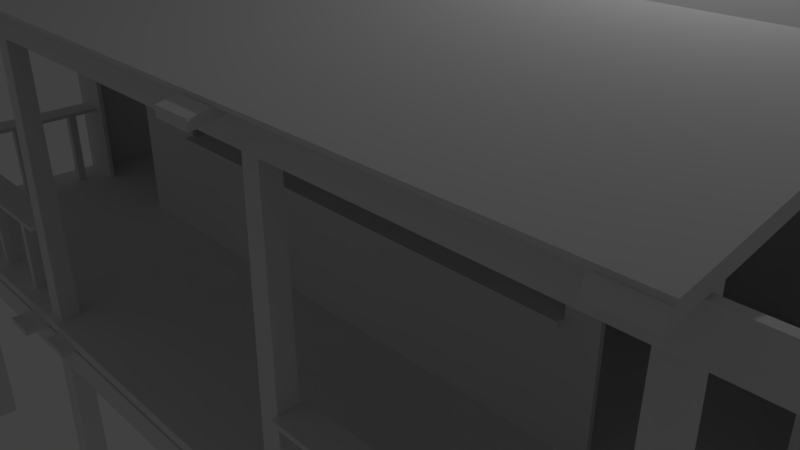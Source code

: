 # Source: JungleHut01.blend  (saved by Blender 2.79.0; exported with 4.5.12 LTS)
import bpy
from mathutils import Matrix  # noqa: F401  (used for matrix-valued properties, if any)

bpy.ops.wm.read_factory_settings(use_empty=True)
scene = bpy.context.scene
scene.name = 'Scene'

# ---- collections
col_collection_1 = bpy.data.collections.new('Collection 1'); scene.collection.children.link(col_collection_1)

# ---- materials (node trees are filled in below, after node groups)
mat_td_oldwood01 = bpy.data.materials.new('_td_OldWood01')
mat_td_oldwood01.alpha_threshold = 0.0
mat_td_oldwood01.use_transparent_shadow = False
mat_td_oldwood01.specular_color = (0.9, 0.9, 0.9)
mat_td_oldwood01.roughness = 0.5
mat_td_oldwood01.specular_intensity = 10.0
mat_4___default = bpy.data.materials.new('_4_-_Default')
mat_4___default.alpha_threshold = 0.0
mat_4___default.use_transparent_shadow = False
mat_4___default.specular_color = (0.9, 0.9, 0.9)
mat_4___default.roughness = 0.5
mat_4___default.specular_intensity = 10.0
mat_td_wallswood01 = bpy.data.materials.new('_td_WallsWood01')
mat_td_wallswood01.alpha_threshold = 0.0
mat_td_wallswood01.use_transparent_shadow = False
mat_td_wallswood01.specular_color = (0.9, 0.9, 0.9)
mat_td_wallswood01.roughness = 0.5
mat_td_wallswood01.specular_intensity = 10.0
mat_corrigate01 = bpy.data.materials.new('Corrigate01')
mat_corrigate01.alpha_threshold = 0.0
mat_corrigate01.use_transparent_shadow = False
mat_corrigate01.specular_color = (0.9, 0.9, 0.9)
mat_corrigate01.roughness = 0.5
mat_corrigate01.specular_intensity = 10.0

# ---- material node trees

# ---- world
world_world = bpy.data.worlds.new('World'); scene.world = world_world
world_world.color = (0.05088, 0.05088, 0.05088)
world_world.use_sun_shadow = False
world_world.sun_shadow_jitter_overblur = 0.0
world_world.cycles.sampling_method = 'MANUAL'

# ---- cameras
cam_camera = bpy.data.cameras.new('Camera')
cam_camera.clip_end = 100.0
cam_camera.lens = 35.0
cam_camera.sensor_width = 32.0
cam_camera.sensor_height = 18.0
cam_camera.ortho_scale = 7.314
cam_camera.dof.focus_distance = 0.0
cam_camera.dof.aperture_fstop = 128.0

# ---- lights
light_environmentambientlight = bpy.data.lights.new('EnvironmentAmbientLight', 'SUN')
light_environmentambientlight.color = (0.0, 0.0, 0.0)
light_environmentambientlight.transmission_factor = 0.0
light_environmentambientlight.angle = 0.1993
light_environmentambientlight.energy = 1.0
light_environmentambientlight.shadow_buffer_clip_start = 0.5
light_environmentambientlight.shadow_soft_size = 0.1
light_environmentambientlight.shadow_cascade_max_distance = 1000.0
light_lamp = bpy.data.lights.new('Lamp', 'POINT')
light_lamp.transmission_factor = 0.0
light_lamp.cutoff_distance = 30.0
light_lamp.energy = 100.0
light_lamp.shadow_buffer_clip_start = 1.001
light_lamp.shadow_soft_size = 0.1
light_lamp.shadow_maximum_resolution = 0.006
light_lamp.use_absolute_resolution = True

# ---- meshes
me_junglehutone256 = bpy.data.meshes.new('JungleHutOne256')
me_junglehutone256.from_pydata([(-2.582, -2.261, -2.998e-08), (2.447, -2.261, -2.998e-08), (-2.582, 2.087, 2.237e-08), (2.447, 2.087, 2.237e-08), (-1.575, -1.575, 119.7), (1.575, -1.575, 119.7), (-1.575, 1.575, 119.7), (1.575, 1.575, 119.7), (-67.16, -3.246, 56.07), (128.7, -3.246, 56.07), (-67.16, 101.6, 56.07), (128.7, 101.6, 56.07), (-67.16, -3.246, 58.04), (128.7, -3.246, 58.04), (-67.16, 101.6, 58.04), (128.7, 101.6, 58.04), (79.78, -8.326, 54.59), (79.78, -8.326, 56.16), (79.78, 109.2, 54.59), (79.78, 109.2, 56.16), (73.42, -8.326, 54.59), (73.42, -8.326, 56.16), (73.42, 109.2, 54.59), (73.42, 109.2, 56.16), (-2.402, -7.619, 54.97), (-2.402, -7.619, 56.16), (-2.402, 108.5, 54.97), (-2.402, 108.5, 56.16), (-8.762, -7.619, 54.97), (-8.762, -7.619, 56.16), (-8.762, 108.5, 54.97), (-8.762, 108.5, 56.16), (-51.86, -5.743, 54.59), (-51.86, -5.743, 56.16), (-51.86, 106.9, 54.59), (-51.86, 106.9, 56.16), (-58.22, -5.743, 54.59), (-58.22, -5.743, 56.16), (-58.22, 106.9, 54.59), (-58.22, 106.9, 56.16), (-62.84, -2.261, -2.998e-08), (-57.81, -2.261, -2.998e-08), (-62.84, 2.087, 2.237e-08), (-57.81, 2.087, 2.237e-08), (-61.84, -1.575, 119.7), (-58.69, -1.575, 119.7), (-61.84, 1.575, 119.7), (-58.69, 1.575, 119.7), (122.5, -5.743, 54.97), (122.5, -5.743, 56.16), (122.5, 106.4, 54.97), (122.5, 106.4, 56.16), (116.2, -5.743, 54.97), (116.2, -5.743, 56.16), (116.2, 106.4, 54.97), (116.2, 106.4, 56.16), (69.02, -2.261, -2.998e-08), (74.05, -2.261, -2.998e-08), (69.02, 2.087, 2.237e-08), (74.05, 2.087, 2.237e-08), (70.02, -1.575, 119.7), (73.17, -1.575, 119.7), (70.02, 1.575, 119.7), (73.17, 1.575, 119.7), (122.5, -2.261, -2.998e-08), (127.5, -2.261, -2.998e-08), (122.5, 2.087, 2.237e-08), (127.5, 2.087, 2.237e-08), (123.5, -1.575, 119.7), (126.6, -1.575, 119.7), (123.5, 1.575, 119.7), (126.6, 1.575, 119.7), (-66.2, 37.84, 57.73), (-65.22, 37.84, 57.73), (-66.2, 101.0, 57.73), (-65.22, 101.0, 57.73), (-66.2, 37.84, 116.0), (-65.22, 37.84, 116.0), (-66.2, 101.0, 116.0), (-65.22, 101.0, 116.0), (70.71, 60.92, 57.73), (71.69, 60.92, 57.73), (70.71, 100.1, 57.73), (71.69, 100.1, 57.73), (70.71, 60.92, 123.9), (71.69, 60.92, 123.9), (70.71, 100.1, 123.9), (71.69, 100.1, 123.9), (126.3, 37.83, 57.97), (127.2, 37.83, 57.97), (126.3, 101.0, 57.97), (127.2, 101.0, 57.97), (126.3, 37.83, 116.0), (127.2, 37.83, 116.0), (126.3, 101.0, 116.0), (127.2, 101.0, 116.0), (-2.582, 101.0, 3.785e-06), (2.447, 101.0, 3.785e-06), (-2.582, 105.3, 3.837e-06), (2.447, 105.3, 3.837e-06), (-1.575, 101.7, 127.3), (1.575, 101.7, 127.3), (-1.575, 104.8, 125.7), (1.575, 104.8, 125.7), (-0.04185, 70.28, 125.9), (-0.04185, 68.46, 125.9), (-0.04185, 70.28, 140.0), (-0.04185, 68.46, 140.1), (-1.026, 70.28, 125.9), (-1.026, 68.46, 125.9), (-1.026, 70.28, 140.0), (-1.026, 68.46, 140.1), (1.048, 102.5, 123.8), (1.048, 36.67, 123.8), (1.048, 102.5, 125.8), (1.048, 36.67, 125.9), (0.06399, 102.5, 123.8), (0.06399, 36.67, 123.8), (0.06399, 102.5, 125.8), (0.06399, 36.67, 125.9), (-0.04185, 69.38, 140.1), (-0.04185, 36.57, 123.7), (-0.04185, 69.38, 144.1), (-0.04185, 36.57, 127.6), (-1.026, 69.38, 140.1), (-1.026, 36.57, 123.7), (-1.026, 69.38, 144.1), (-1.026, 36.57, 127.6), (-0.04185, 69.38, 140.1), (-0.04185, 102.5, 123.7), (-0.04185, 69.38, 144.1), (-0.04185, 102.5, 127.6), (-1.026, 69.38, 140.1), (-1.026, 102.5, 123.7), (-1.026, 69.38, 144.1), (-1.026, 102.5, 127.6), (70.52, 70.28, 125.9), (70.52, 68.46, 125.9), (70.52, 70.28, 140.0), (70.52, 68.46, 140.1), (69.54, 70.28, 125.9), (69.54, 68.46, 125.9), (69.54, 70.28, 140.0), (69.54, 68.46, 140.1), (71.61, 102.5, 123.8), (71.61, 36.67, 123.8), (71.61, 102.5, 125.8), (71.61, 36.67, 125.9), (70.63, 102.5, 123.8), (70.63, 36.67, 123.8), (70.63, 102.5, 125.8), (70.63, 36.67, 125.9), (70.52, 69.38, 140.1), (70.52, 36.57, 123.7), (70.52, 69.38, 144.1), (70.52, 36.57, 127.6), (69.54, 69.38, 140.1), (69.54, 36.57, 123.7), (69.54, 69.38, 144.1), (69.54, 36.57, 127.6), (70.52, 69.38, 140.1), (70.52, 102.5, 123.7), (70.52, 69.38, 144.1), (70.52, 102.5, 127.6), (69.54, 69.38, 140.1), (69.54, 102.5, 123.7), (69.54, 69.38, 144.1), (69.54, 102.5, 127.6), (126.3, 70.28, 125.9), (126.3, 68.46, 125.9), (126.3, 70.28, 140.0), (126.3, 68.46, 140.1), (125.4, 70.28, 125.9), (125.4, 68.46, 125.9), (125.4, 70.28, 140.0), (125.4, 68.46, 140.1), (127.4, 102.5, 123.8), (127.4, 36.67, 123.8), (127.4, 102.5, 125.8), (127.4, 36.67, 125.9), (126.4, 102.5, 123.8), (126.4, 36.67, 123.8), (126.4, 102.5, 125.8), (126.4, 36.67, 125.9), (126.3, 69.38, 140.1), (126.3, 36.57, 123.7), (126.3, 69.38, 144.1), (126.3, 36.57, 127.6), (125.4, 69.38, 140.1), (125.4, 36.57, 123.7), (125.4, 69.38, 144.1), (125.4, 36.57, 127.6), (126.3, 69.38, 140.1), (126.3, 102.5, 123.7), (126.3, 69.38, 144.1), (126.3, 102.5, 127.6), (125.4, 69.38, 140.1), (125.4, 102.5, 123.7), (125.4, 69.38, 144.1), (125.4, 102.5, 127.6), (-65.23, 70.28, 125.9), (-65.23, 68.46, 125.9), (-65.23, 70.28, 140.0), (-65.23, 68.46, 140.1), (-66.21, 70.28, 125.9), (-66.21, 68.46, 125.9), (-66.21, 70.28, 140.0), (-66.21, 68.46, 140.1), (-64.14, 102.5, 123.8), (-64.14, 36.67, 123.8), (-64.14, 102.5, 125.8), (-64.14, 36.67, 125.9), (-65.12, 102.5, 123.8), (-65.12, 36.67, 123.8), (-65.12, 102.5, 125.8), (-65.12, 36.67, 125.9), (-65.23, 69.38, 140.1), (-65.23, 36.57, 123.7), (-65.23, 69.38, 144.1), (-65.23, 36.57, 127.6), (-66.21, 69.38, 140.1), (-66.21, 36.57, 123.7), (-66.21, 69.38, 144.1), (-66.21, 36.57, 127.6), (-65.23, 69.38, 140.1), (-65.23, 102.5, 123.7), (-65.23, 69.38, 144.1), (-65.23, 102.5, 127.6), (-66.21, 69.38, 140.1), (-66.21, 102.5, 123.7), (-66.21, 69.38, 144.1), (-66.21, 102.5, 127.6), (130.6, 69.87, 139.6), (130.6, 68.69, 139.6), (130.6, 69.87, 144.9), (130.6, 68.69, 144.9), (-71.65, 69.87, 139.6), (-71.65, 68.69, 139.6), (-71.65, 69.87, 144.9), (-71.65, 68.69, 144.9), (29.45, 69.87, 141.1), (29.45, 68.69, 141.1), (29.45, 68.69, 146.4), (29.45, 69.87, 146.4), (69.02, 101.0, 3.785e-06), (74.05, 101.0, 3.785e-06), (69.02, 105.3, 3.837e-06), (74.05, 105.3, 3.837e-06), (70.02, 101.7, 127.4), (73.17, 101.7, 127.4), (70.02, 104.8, 125.5), (73.17, 104.8, 125.5), (122.5, 101.0, 3.785e-06), (127.5, 101.0, 3.785e-06), (122.5, 105.3, 3.837e-06), (127.5, 105.3, 3.837e-06), (123.5, 101.7, 127.0), (126.6, 101.7, 127.0), (123.5, 104.8, 125.5), (126.6, 104.8, 125.5), (-62.84, 101.0, 3.785e-06), (-57.81, 101.0, 3.785e-06), (-62.84, 105.3, 3.837e-06), (-57.81, 105.3, 3.837e-06), (-61.84, 101.7, 127.4), (-58.69, 101.7, 127.4), (-61.84, 104.8, 125.6), (-58.69, 104.8, 125.6), (-58.36, -8.516, 118.3), (-58.36, -8.516, 119.9), (-58.36, 36.72, 126.0), (-58.36, 36.72, 127.6), (-64.72, -8.516, 118.3), (-64.72, -8.516, 119.9), (-64.72, 36.72, 126.0), (-64.72, 36.72, 127.6), (3.203, -10.28, 118.2), (3.203, -10.28, 119.7), (3.203, 36.72, 126.0), (3.203, 36.72, 127.6), (-3.157, -10.28, 118.2), (-3.157, -10.28, 119.7), (-3.157, 36.72, 126.0), (-3.157, 36.72, 127.6), (74.24, -10.46, 118.0), (74.24, -10.46, 119.5), (74.24, 36.72, 126.0), (74.24, 36.72, 127.6), (67.88, -10.46, 118.0), (67.88, -10.46, 119.5), (67.88, 36.72, 126.0), (67.88, 36.72, 127.6), (127.7, -8.34, 118.3), (127.7, -8.34, 119.9), (127.7, 36.72, 126.0), (127.7, 36.72, 127.6), (121.3, -8.34, 118.3), (121.3, -8.34, 119.9), (121.3, 36.72, 126.0), (121.3, 36.72, 127.6), (137.6, -1.923, 49.7), (137.6, -3.109, 49.7), (137.6, -1.923, 54.98), (137.6, -3.109, 54.98), (-71.65, -1.923, 49.7), (-71.65, -3.109, 49.7), (-71.65, -1.923, 54.98), (-71.65, -3.109, 54.98), (29.45, -1.923, 49.74), (29.45, -3.109, 49.74), (29.45, -3.109, 55.02), (29.45, -1.923, 55.02), (136.5, 39.33, 49.7), (136.5, 38.15, 49.7), (136.5, 39.33, 54.98), (136.5, 38.15, 54.98), (-71.65, 39.33, 49.7), (-71.65, 38.15, 49.7), (-71.65, 39.33, 54.98), (-71.65, 38.15, 54.98), (29.45, 39.33, 49.74), (29.45, 38.15, 49.74), (29.45, 38.15, 55.02), (29.45, 39.33, 55.02), (136.2, 106.4, 49.7), (136.2, 105.2, 49.7), (136.2, 106.4, 54.98), (136.2, 105.2, 54.98), (-71.65, 106.4, 49.7), (-71.65, 105.2, 49.7), (-71.65, 106.4, 54.98), (-71.65, 105.2, 54.98), (29.45, 106.4, 49.74), (29.45, 105.2, 49.74), (29.45, 105.2, 55.02), (29.45, 106.4, 55.02), (-63.29, -6.735, 54.59), (-63.29, -6.735, 56.16), (-63.29, 110.7, 54.59), (-63.29, 110.7, 56.16), (-69.65, -6.735, 54.59), (-69.65, -6.735, 56.16), (-69.65, 110.7, 54.59), (-69.65, 110.7, 56.16), (9.275, -5.743, 54.97), (9.275, -5.743, 56.16), (9.275, 107.8, 54.97), (9.275, 107.8, 56.16), (2.916, -5.743, 54.97), (2.916, -5.743, 56.16), (2.916, 107.8, 54.97), (2.916, 107.8, 56.16), (67.01, -5.743, 54.97), (67.01, -5.743, 56.16), (67.01, 107.8, 54.97), (67.01, 107.8, 56.16), (60.65, -5.743, 54.97), (60.65, -5.743, 56.16), (60.65, 107.8, 54.97), (60.65, 107.8, 56.16), (134.8, -7.442, 54.97), (134.8, -7.442, 56.16), (134.8, 107.4, 54.97), (134.8, 107.4, 56.16), (128.4, -7.442, 54.97), (128.4, -7.442, 56.16), (128.4, 107.4, 54.97), (128.4, 107.4, 56.16), (136.5, 71.02, 49.7), (136.5, 69.83, 49.7), (136.5, 71.02, 54.98), (136.5, 69.83, 54.98), (-71.65, 71.02, 49.7), (-71.65, 69.83, 49.7), (-71.65, 71.02, 54.98), (-71.65, 69.83, 54.98), (29.45, 71.02, 49.74), (29.45, 69.83, 49.74), (29.45, 69.83, 55.02), (29.45, 71.02, 55.02), (137.6, 3.092, 49.77), (137.6, 1.906, 49.77), (137.6, 3.092, 55.05), (137.6, 1.906, 55.05), (-71.65, 3.092, 49.77), (-71.65, 1.906, 49.77), (-71.65, 3.092, 55.05), (-71.65, 1.906, 55.05), (29.45, 3.092, 49.81), (29.45, 1.906, 49.81), (29.45, 1.906, 55.08), (29.45, 3.092, 55.08), (136.2, 101.3, 49.91), (136.2, 100.2, 49.91), (136.2, 101.3, 55.19), (136.2, 100.2, 55.19), (-73.01, 101.3, 49.91), (-73.01, 100.2, 49.91), (-73.01, 101.3, 55.19), (-73.01, 100.2, 55.19), (29.45, 101.3, 49.95), (29.45, 100.2, 49.95), (29.45, 100.2, 55.22), (29.45, 101.3, 55.22), (89.16, 35.76, 80.61), (89.16, 35.76, 81.8), (89.16, 41.04, 80.61), (89.16, 41.04, 81.8), (-11.26, 35.76, 80.61), (-11.26, 35.76, 81.8), (-11.26, 41.04, 80.61), (-11.26, 41.04, 81.8), (44.78, 35.79, 80.61), (44.78, 35.79, 81.8), (44.78, 41.07, 81.8), (44.78, 41.07, 80.61), (137.6, -1.923, 113.5), (137.6, -3.109, 113.5), (137.6, -1.923, 118.8), (137.6, -3.109, 118.8), (-71.65, -1.923, 113.5), (-71.65, -3.109, 113.5), (-71.65, -1.923, 118.8), (-71.65, -3.109, 118.8), (29.45, -1.923, 113.6), (29.45, -3.109, 113.6), (29.45, -3.109, 118.9), (29.45, -1.923, 118.9), (-1.952, 2.953, 75.95), (-1.952, -2.878, 75.95), (-1.952, 2.953, 76.77), (-1.952, -2.878, 76.77), (-58.22, 2.953, 75.95), (-58.22, -2.878, 75.95), (-58.22, 2.953, 76.77), (-58.22, -2.878, 76.77), (123.0, 2.953, 75.95), (123.0, -2.878, 75.95), (123.0, 2.953, 76.77), (123.0, -2.878, 76.77), (73.57, 2.953, 75.95), (73.57, -2.878, 75.95), (73.57, 2.953, 76.77), (73.57, -2.878, 76.77), (-63.46, 37.8, 75.95), (-57.63, 37.8, 75.95), (-63.46, 37.8, 76.77), (-57.63, 37.8, 76.77), (-63.46, 1.696, 75.95), (-57.63, 1.696, 75.95), (-63.46, 1.696, 76.77), (-57.63, 1.696, 76.77), (123.1, 37.8, 75.95), (128.9, 37.8, 75.95), (123.1, 37.8, 76.77), (128.9, 37.8, 76.77), (123.1, 1.696, 75.95), (128.9, 1.696, 75.95), (123.1, 1.696, 76.77), (128.9, 1.696, 76.77), (-61.49, 30.81, 57.94), (-59.72, 30.81, 57.94), (-61.49, 32.59, 57.94), (-59.72, 32.59, 57.94), (-61.49, 30.81, 75.92), (-59.72, 30.81, 75.92), (-61.49, 32.59, 75.92), (-59.72, 32.59, 75.92), (-61.49, 17.21, 57.89), (-59.72, 17.21, 57.98), (-61.49, 18.98, 57.89), (-59.72, 18.98, 57.98), (-62.4, 17.21, 75.85), (-60.63, 17.21, 75.94), (-62.4, 18.98, 75.85), (-60.63, 18.98, 75.94), (-61.49, 4.689, 57.94), (-59.72, 4.689, 57.94), (-61.49, 6.461, 57.94), (-59.72, 6.461, 57.94), (-61.49, 4.689, 75.92), (-59.72, 4.689, 75.92), (-61.49, 6.461, 75.92), (-59.72, 6.461, 75.92), (124.9, 17.21, 57.95), (126.7, 17.21, 57.88), (124.9, 18.98, 57.99), (126.7, 18.98, 57.93), (125.6, 16.74, 75.91), (127.3, 16.74, 75.84), (125.6, 18.51, 75.95), (127.3, 18.51, 75.89), (124.9, 6.307, 57.89), (126.7, 6.307, 57.89), (124.9, 8.076, 57.99), (126.7, 8.076, 57.99), (124.9, 5.315, 75.84), (126.7, 5.315, 75.84), (124.9, 7.084, 75.94), (126.7, 7.084, 75.94), (124.9, 30.82, 57.99), (126.7, 30.82, 57.99), (124.9, 32.58, 57.88), (126.7, 32.58, 57.88), (124.9, 31.92, 75.94), (126.7, 31.92, 75.94), (124.9, 33.69, 75.83), (126.7, 33.69, 75.83), (-51.48, -0.497, 57.97), (-49.72, -0.4926, 57.84), (-51.48, 1.274, 58.03), (-49.72, 1.278, 57.91), (-50.25, -1.138, 75.89), (-48.48, -1.133, 75.77), (-50.25, 0.6328, 75.95), (-48.48, 0.6372, 75.83), (-41.37, -0.4954, 57.94), (-39.59, -0.4954, 57.94), (-41.37, 1.276, 57.94), (-39.59, 1.276, 57.94), (-41.37, -0.4954, 75.92), (-39.59, -0.4954, 75.92), (-41.37, 1.276, 75.92), (-39.59, 1.276, 75.92), (-28.76, -0.4954, 57.85), (-26.99, -0.4954, 58.02), (-28.76, 1.276, 57.85), (-26.99, 1.276, 58.02), (-30.49, -0.4954, 75.75), (-28.72, -0.4954, 75.92), (-30.49, 1.276, 75.75), (-28.72, 1.276, 75.92), (-14.6, -0.4954, 57.94), (-12.83, -0.4954, 57.94), (-14.6, 1.276, 57.94), (-12.83, 1.276, 57.94), (-14.6, -0.4954, 75.92), (-12.83, -0.4954, 75.92), (-14.6, 1.276, 75.92), (-12.83, 1.276, 75.92), (102.6, -0.4954, 57.94), (104.4, -0.4954, 57.94), (102.6, 1.276, 57.94), (104.4, 1.276, 57.94), (102.6, -0.4954, 75.92), (104.4, -0.4954, 75.92), (102.6, 1.276, 75.92), (104.4, 1.276, 75.92), (90.01, -0.4954, 58.01), (91.78, -0.4954, 57.87), (90.01, 1.276, 58.01), (91.78, 1.276, 57.87), (91.42, -0.4954, 75.93), (93.19, -0.4954, 75.79), (91.42, 1.276, 75.93), (93.19, 1.276, 75.79), (80.31, -0.4948, 57.91), (82.08, -0.4948, 57.91), (80.31, 1.276, 57.97), (82.08, 1.276, 57.97), (80.31, -1.122, 75.87), (82.08, -1.122, 75.87), (80.31, 0.6483, 75.94), (82.08, 0.6483, 75.94), (116.8, -0.4954, 57.94), (118.5, -0.4954, 57.94), (116.8, 1.276, 57.94), (118.5, 1.276, 57.94), (116.8, -0.4954, 75.92), (118.5, -0.4954, 75.92), (116.8, 1.276, 75.92), (118.5, 1.276, 75.92), (127.8, 105.8, 125.3), (127.8, 69.37, 144.2), (127.8, 36.28, 127.5), (127.8, -7.271, 120.1), (127.8, -7.271, 120.7), (127.8, 36.19, 128.0), (127.8, 69.28, 144.9), (127.8, 106.1, 125.9), (-67.73, 105.8, 125.3), (-67.73, 69.37, 144.2), (-67.73, 36.28, 127.5), (-67.73, -7.271, 120.1), (-67.73, -7.271, 120.7), (-67.73, 36.19, 128.0), (-67.73, 69.28, 144.9), (-67.73, 106.1, 125.9), (88.95, 38.58, 81.2), (-10.72, 38.58, 81.2), (-10.72, 38.58, 115.1), (88.95, 38.58, 115.1), (88.95, 37.58, 81.2), (-10.72, 37.58, 81.2), (-10.72, 37.58, 115.1), (88.95, 37.58, 115.1), (-66.27, 38.58, 124.5), (-66.2, 38.58, 57.72), (-55.84, 38.58, 57.72), (-55.79, 38.58, 115.3), (-30.78, 38.58, 115.3), (-30.79, 38.58, 57.72), (95.16, 38.58, 57.72), (95.12, 38.58, 115.3), (122.3, 38.58, 115.3), (122.3, 38.58, 57.72), (127.3, 38.58, 57.72), (127.3, 38.58, 124.5), (-66.27, 37.58, 124.5), (-66.2, 37.58, 57.72), (-55.84, 37.58, 57.72), (-55.79, 37.58, 115.3), (-30.78, 37.58, 115.3), (-30.79, 37.58, 57.72), (95.16, 37.58, 57.72), (95.12, 37.58, 115.3), (122.3, 37.58, 115.3), (122.3, 37.58, 57.72), (127.3, 37.58, 57.72), (127.3, 37.58, 124.5), (-3.615, 101.0, 81.85), (-44.91, 101.0, 81.85), (-44.91, 101.0, 112.0), (-3.615, 101.0, 112.0), (-3.615, 99.97, 81.85), (-44.91, 99.97, 81.85), (-44.91, 99.97, 112.0), (-3.615, 99.97, 112.0), (127.3, 101.0, 57.72), (127.3, 101.0, 124.5), (-66.23, 101.0, 124.5), (-66.23, 101.0, 57.72), (127.3, 99.97, 57.72), (127.3, 99.97, 124.5), (-66.23, 99.97, 124.5), (-66.23, 99.97, 57.72)], [], [(0, 2, 3), (3, 1, 0), (4, 5, 7), (7, 6, 4), (0, 1, 5), (5, 4, 0), (1, 3, 7), (7, 5, 1), (3, 2, 6), (6, 7, 3), (2, 0, 4), (4, 6, 2), (8, 10, 11), (11, 9, 8), (12, 13, 15), (15, 14, 12), (8, 9, 13), (13, 12, 8), (9, 11, 15), (15, 13, 9), (11, 10, 14), (14, 15, 11), (10, 8, 12), (12, 14, 10), (16, 18, 19), (19, 17, 16), (20, 21, 23), (23, 22, 20), (16, 17, 21), (21, 20, 16), (17, 19, 23), (23, 21, 17), (19, 18, 22), (22, 23, 19), (18, 16, 20), (20, 22, 18), (24, 26, 27), (27, 25, 24), (28, 29, 31), (31, 30, 28), (24, 25, 29), (29, 28, 24), (25, 27, 31), (31, 29, 25), (27, 26, 30), (30, 31, 27), (26, 24, 28), (28, 30, 26), (32, 34, 35), (35, 33, 32), (36, 37, 39), (39, 38, 36), (32, 33, 37), (37, 36, 32), (33, 35, 39), (39, 37, 33), (35, 34, 38), (38, 39, 35), (34, 32, 36), (36, 38, 34), (40, 42, 43), (43, 41, 40), (44, 45, 47), (47, 46, 44), (40, 41, 45), (45, 44, 40), (41, 43, 47), (47, 45, 41), (43, 42, 46), (46, 47, 43), (42, 40, 44), (44, 46, 42), (48, 50, 51), (51, 49, 48), (52, 53, 55), (55, 54, 52), (48, 49, 53), (53, 52, 48), (49, 51, 55), (55, 53, 49), (51, 50, 54), (54, 55, 51), (50, 48, 52), (52, 54, 50), (56, 58, 59), (59, 57, 56), (60, 61, 63), (63, 62, 60), (56, 57, 61), (61, 60, 56), (57, 59, 63), (63, 61, 57), (59, 58, 62), (62, 63, 59), (58, 56, 60), (60, 62, 58), (64, 66, 67), (67, 65, 64), (68, 69, 71), (71, 70, 68), (64, 65, 69), (69, 68, 64), (65, 67, 71), (71, 69, 65), (67, 66, 70), (70, 71, 67), (66, 64, 68), (68, 70, 66), (72, 74, 75), (75, 73, 72), (76, 77, 79), (79, 78, 76), (72, 73, 77), (77, 76, 72), (73, 75, 79), (79, 77, 73), (75, 74, 78), (78, 79, 75), (74, 72, 76), (76, 78, 74), (80, 82, 83), (83, 81, 80), (84, 85, 87), (87, 86, 84), (80, 81, 85), (85, 84, 80), (81, 83, 87), (87, 85, 81), (83, 82, 86), (86, 87, 83), (82, 80, 84), (84, 86, 82), (88, 90, 91), (91, 89, 88), (92, 93, 95), (95, 94, 92), (88, 89, 93), (93, 92, 88), (89, 91, 95), (95, 93, 89), (91, 90, 94), (94, 95, 91), (90, 88, 92), (92, 94, 90), (96, 98, 99), (99, 97, 96), (100, 101, 103), (103, 102, 100), (96, 97, 101), (101, 100, 96), (97, 99, 103), (103, 101, 97), (99, 98, 102), (102, 103, 99), (98, 96, 100), (100, 102, 98), (104, 106, 107), (107, 105, 104), (112, 114, 115), (115, 113, 112), (120, 122, 123), (123, 121, 120), (128, 129, 131), (131, 130, 128), (108, 109, 111), (111, 110, 108), (116, 117, 119), (119, 118, 116), (124, 125, 127), (127, 126, 124), (132, 134, 135), (135, 133, 132), (104, 105, 109), (109, 108, 104), (112, 113, 117), (117, 116, 112), (120, 121, 125), (125, 124, 120), (128, 132, 133), (133, 129, 128), (105, 107, 111), (111, 109, 105), (113, 115, 119), (119, 117, 113), (121, 123, 127), (127, 125, 121), (129, 133, 135), (135, 131, 129), (107, 106, 110), (110, 111, 107), (115, 114, 118), (118, 119, 115), (123, 122, 126), (126, 127, 123), (131, 135, 134), (134, 130, 131), (106, 104, 108), (108, 110, 106), (114, 112, 116), (116, 118, 114), (122, 120, 124), (124, 126, 122), (130, 134, 132), (132, 128, 130), (136, 138, 139), (139, 137, 136), (144, 146, 147), (147, 145, 144), (152, 154, 155), (155, 153, 152), (160, 161, 163), (163, 162, 160), (140, 141, 143), (143, 142, 140), (148, 149, 151), (151, 150, 148), (156, 157, 159), (159, 158, 156), (164, 166, 167), (167, 165, 164), (136, 137, 141), (141, 140, 136), (144, 145, 149), (149, 148, 144), (152, 153, 157), (157, 156, 152), (160, 164, 165), (165, 161, 160), (137, 139, 143), (143, 141, 137), (145, 147, 151), (151, 149, 145), (153, 155, 159), (159, 157, 153), (161, 165, 167), (167, 163, 161), (139, 138, 142), (142, 143, 139), (147, 146, 150), (150, 151, 147), (155, 154, 158), (158, 159, 155), (163, 167, 166), (166, 162, 163), (138, 136, 140), (140, 142, 138), (146, 144, 148), (148, 150, 146), (154, 152, 156), (156, 158, 154), (162, 166, 164), (164, 160, 162), (168, 170, 171), (171, 169, 168), (176, 178, 179), (179, 177, 176), (184, 186, 187), (187, 185, 184), (192, 193, 195), (195, 194, 192), (172, 173, 175), (175, 174, 172), (180, 181, 183), (183, 182, 180), (188, 189, 191), (191, 190, 188), (196, 198, 199), (199, 197, 196), (168, 169, 173), (173, 172, 168), (176, 177, 181), (181, 180, 176), (184, 185, 189), (189, 188, 184), (192, 196, 197), (197, 193, 192), (169, 171, 175), (175, 173, 169), (177, 179, 183), (183, 181, 177), (185, 187, 191), (191, 189, 185), (193, 197, 199), (199, 195, 193), (171, 170, 174), (174, 175, 171), (179, 178, 182), (182, 183, 179), (187, 186, 190), (190, 191, 187), (195, 199, 198), (198, 194, 195), (170, 168, 172), (172, 174, 170), (178, 176, 180), (180, 182, 178), (186, 184, 188), (188, 190, 186), (194, 198, 196), (196, 192, 194), (200, 202, 203), (203, 201, 200), (208, 210, 211), (211, 209, 208), (216, 218, 219), (219, 217, 216), (224, 225, 227), (227, 226, 224), (204, 205, 207), (207, 206, 204), (212, 213, 215), (215, 214, 212), (220, 221, 223), (223, 222, 220), (228, 230, 231), (231, 229, 228), (200, 201, 205), (205, 204, 200), (208, 209, 213), (213, 212, 208), (216, 217, 221), (221, 220, 216), (224, 228, 229), (229, 225, 224), (201, 203, 207), (207, 205, 201), (209, 211, 215), (215, 213, 209), (217, 219, 223), (223, 221, 217), (225, 229, 231), (231, 227, 225), (203, 202, 206), (206, 207, 203), (211, 210, 214), (214, 215, 211), (219, 218, 222), (222, 223, 219), (227, 231, 230), (230, 226, 227), (202, 200, 204), (204, 206, 202), (210, 208, 212), (212, 214, 210), (218, 216, 220), (220, 222, 218), (226, 230, 228), (228, 224, 226), (232, 234, 235), (235, 233, 232), (236, 237, 239), (239, 238, 236), (232, 233, 241), (241, 240, 232), (240, 241, 237), (237, 236, 240), (233, 235, 242), (242, 241, 233), (241, 242, 239), (239, 237, 241), (235, 234, 243), (243, 242, 235), (242, 243, 238), (238, 239, 242), (234, 232, 240), (240, 243, 234), (243, 240, 236), (236, 238, 243), (244, 246, 247), (247, 245, 244), (248, 249, 251), (251, 250, 248), (244, 245, 249), (249, 248, 244), (245, 247, 251), (251, 249, 245), (247, 246, 250), (250, 251, 247), (246, 244, 248), (248, 250, 246), (252, 254, 255), (255, 253, 252), (256, 257, 259), (259, 258, 256), (252, 253, 257), (257, 256, 252), (253, 255, 259), (259, 257, 253), (255, 254, 258), (258, 259, 255), (254, 252, 256), (256, 258, 254), (260, 262, 263), (263, 261, 260), (264, 265, 267), (267, 266, 264), (260, 261, 265), (265, 264, 260), (261, 263, 267), (267, 265, 261), (263, 262, 266), (266, 267, 263), (262, 260, 264), (264, 266, 262), (268, 270, 271), (271, 269, 268), (272, 273, 275), (275, 274, 272), (268, 269, 273), (273, 272, 268), (269, 271, 275), (275, 273, 269), (271, 270, 274), (274, 275, 271), (270, 268, 272), (272, 274, 270), (276, 278, 279), (279, 277, 276), (280, 281, 283), (283, 282, 280), (276, 277, 281), (281, 280, 276), (277, 279, 283), (283, 281, 277), (279, 278, 282), (282, 283, 279), (278, 276, 280), (280, 282, 278), (284, 286, 287), (287, 285, 284), (288, 289, 291), (291, 290, 288), (284, 285, 289), (289, 288, 284), (285, 287, 291), (291, 289, 285), (287, 286, 290), (290, 291, 287), (286, 284, 288), (288, 290, 286), (292, 294, 295), (295, 293, 292), (296, 297, 299), (299, 298, 296), (292, 293, 297), (297, 296, 292), (293, 295, 299), (299, 297, 293), (295, 294, 298), (298, 299, 295), (294, 292, 296), (296, 298, 294), (300, 302, 303), (303, 301, 300), (304, 305, 307), (307, 306, 304), (300, 301, 309), (309, 308, 300), (308, 309, 305), (305, 304, 308), (301, 303, 310), (310, 309, 301), (309, 310, 307), (307, 305, 309), (303, 302, 311), (311, 310, 303), (310, 311, 306), (306, 307, 310), (302, 300, 308), (308, 311, 302), (311, 308, 304), (304, 306, 311), (312, 314, 315), (315, 313, 312), (316, 317, 319), (319, 318, 316), (312, 313, 321), (321, 320, 312), (320, 321, 317), (317, 316, 320), (313, 315, 322), (322, 321, 313), (321, 322, 319), (319, 317, 321), (315, 314, 323), (323, 322, 315), (322, 323, 318), (318, 319, 322), (314, 312, 320), (320, 323, 314), (323, 320, 316), (316, 318, 323), (324, 326, 327), (327, 325, 324), (328, 329, 331), (331, 330, 328), (324, 325, 333), (333, 332, 324), (332, 333, 329), (329, 328, 332), (325, 327, 334), (334, 333, 325), (333, 334, 331), (331, 329, 333), (327, 326, 335), (335, 334, 327), (334, 335, 330), (330, 331, 334), (326, 324, 332), (332, 335, 326), (335, 332, 328), (328, 330, 335), (336, 338, 339), (339, 337, 336), (340, 341, 343), (343, 342, 340), (336, 337, 341), (341, 340, 336), (337, 339, 343), (343, 341, 337), (339, 338, 342), (342, 343, 339), (338, 336, 340), (340, 342, 338), (344, 346, 347), (347, 345, 344), (348, 349, 351), (351, 350, 348), (344, 345, 349), (349, 348, 344), (345, 347, 351), (351, 349, 345), (347, 346, 350), (350, 351, 347), (346, 344, 348), (348, 350, 346), (352, 354, 355), (355, 353, 352), (356, 357, 359), (359, 358, 356), (352, 353, 357), (357, 356, 352), (353, 355, 359), (359, 357, 353), (355, 354, 358), (358, 359, 355), (354, 352, 356), (356, 358, 354), (360, 362, 363), (363, 361, 360), (364, 365, 367), (367, 366, 364), (360, 361, 365), (365, 364, 360), (361, 363, 367), (367, 365, 361), (363, 362, 366), (366, 367, 363), (362, 360, 364), (364, 366, 362), (368, 370, 371), (371, 369, 368), (372, 373, 375), (375, 374, 372), (368, 369, 377), (377, 376, 368), (376, 377, 373), (373, 372, 376), (369, 371, 378), (378, 377, 369), (377, 378, 375), (375, 373, 377), (371, 370, 379), (379, 378, 371), (378, 379, 374), (374, 375, 378), (370, 368, 376), (376, 379, 370), (379, 376, 372), (372, 374, 379), (380, 382, 383), (383, 381, 380), (384, 385, 387), (387, 386, 384), (380, 381, 389), (389, 388, 380), (388, 389, 385), (385, 384, 388), (381, 383, 390), (390, 389, 381), (389, 390, 387), (387, 385, 389), (383, 382, 391), (391, 390, 383), (390, 391, 386), (386, 387, 390), (382, 380, 388), (388, 391, 382), (391, 388, 384), (384, 386, 391), (392, 394, 395), (395, 393, 392), (396, 397, 399), (399, 398, 396), (392, 393, 401), (401, 400, 392), (400, 401, 397), (397, 396, 400), (393, 395, 402), (402, 401, 393), (401, 402, 399), (399, 397, 401), (395, 394, 403), (403, 402, 395), (402, 403, 398), (398, 399, 402), (394, 392, 400), (400, 403, 394), (403, 400, 396), (396, 398, 403), (404, 406, 407), (407, 405, 404), (408, 409, 411), (411, 410, 408), (404, 405, 413), (413, 412, 404), (412, 413, 409), (409, 408, 412), (405, 407, 414), (414, 413, 405), (413, 414, 411), (411, 409, 413), (407, 406, 415), (415, 414, 407), (414, 415, 410), (410, 411, 414), (406, 404, 412), (412, 415, 406), (415, 412, 408), (408, 410, 415), (416, 418, 419), (419, 417, 416), (420, 421, 423), (423, 422, 420), (416, 417, 425), (425, 424, 416), (424, 425, 421), (421, 420, 424), (417, 419, 426), (426, 425, 417), (425, 426, 423), (423, 421, 425), (419, 418, 427), (427, 426, 419), (426, 427, 422), (422, 423, 426), (418, 416, 424), (424, 427, 418), (427, 424, 420), (420, 422, 427), (428, 430, 431), (431, 429, 428), (432, 433, 435), (435, 434, 432), (428, 429, 433), (433, 432, 428), (429, 431, 435), (435, 433, 429), (431, 430, 434), (434, 435, 431), (430, 428, 432), (432, 434, 430), (436, 438, 439), (439, 437, 436), (440, 441, 443), (443, 442, 440), (436, 437, 441), (441, 440, 436), (437, 439, 443), (443, 441, 437), (439, 438, 442), (442, 443, 439), (438, 436, 440), (440, 442, 438), (444, 446, 447), (447, 445, 444), (448, 449, 451), (451, 450, 448), (444, 445, 449), (449, 448, 444), (445, 447, 451), (451, 449, 445), (447, 446, 450), (450, 451, 447), (446, 444, 448), (448, 450, 446), (452, 454, 455), (455, 453, 452), (456, 457, 459), (459, 458, 456), (452, 453, 457), (457, 456, 452), (453, 455, 459), (459, 457, 453), (455, 454, 458), (458, 459, 455), (454, 452, 456), (456, 458, 454), (460, 462, 463), (463, 461, 460), (464, 465, 467), (467, 466, 464), (460, 461, 465), (465, 464, 460), (461, 463, 467), (467, 465, 461), (463, 462, 466), (466, 467, 463), (462, 460, 464), (464, 466, 462), (468, 470, 471), (471, 469, 468), (472, 473, 475), (475, 474, 472), (468, 469, 473), (473, 472, 468), (469, 471, 475), (475, 473, 469), (471, 470, 474), (474, 475, 471), (470, 468, 472), (472, 474, 470), (476, 478, 479), (479, 477, 476), (480, 481, 483), (483, 482, 480), (476, 477, 481), (481, 480, 476), (477, 479, 483), (483, 481, 477), (479, 478, 482), (482, 483, 479), (478, 476, 480), (480, 482, 478), (484, 486, 487), (487, 485, 484), (488, 489, 491), (491, 490, 488), (484, 485, 489), (489, 488, 484), (485, 487, 491), (491, 489, 485), (487, 486, 490), (490, 491, 487), (486, 484, 488), (488, 490, 486), (492, 494, 495), (495, 493, 492), (496, 497, 499), (499, 498, 496), (492, 493, 497), (497, 496, 492), (493, 495, 499), (499, 497, 493), (495, 494, 498), (498, 499, 495), (494, 492, 496), (496, 498, 494), (500, 502, 503), (503, 501, 500), (504, 505, 507), (507, 506, 504), (500, 501, 505), (505, 504, 500), (501, 503, 507), (507, 505, 501), (503, 502, 506), (506, 507, 503), (502, 500, 504), (504, 506, 502), (508, 510, 511), (511, 509, 508), (512, 513, 515), (515, 514, 512), (508, 509, 513), (513, 512, 508), (509, 511, 515), (515, 513, 509), (511, 510, 514), (514, 515, 511), (510, 508, 512), (512, 514, 510), (516, 518, 519), (519, 517, 516), (520, 521, 523), (523, 522, 520), (516, 517, 521), (521, 520, 516), (517, 519, 523), (523, 521, 517), (519, 518, 522), (522, 523, 519), (518, 516, 520), (520, 522, 518), (524, 526, 527), (527, 525, 524), (528, 529, 531), (531, 530, 528), (524, 525, 529), (529, 528, 524), (525, 527, 531), (531, 529, 525), (527, 526, 530), (530, 531, 527), (526, 524, 528), (528, 530, 526), (532, 534, 535), (535, 533, 532), (536, 537, 539), (539, 538, 536), (532, 533, 537), (537, 536, 532), (533, 535, 539), (539, 537, 533), (535, 534, 538), (538, 539, 535), (534, 532, 536), (536, 538, 534), (540, 542, 543), (543, 541, 540), (544, 545, 547), (547, 546, 544), (540, 541, 545), (545, 544, 540), (541, 543, 547), (547, 545, 541), (543, 542, 546), (546, 547, 543), (542, 540, 544), (544, 546, 542), (548, 550, 551), (551, 549, 548), (552, 553, 555), (555, 554, 552), (548, 549, 553), (553, 552, 548), (549, 551, 555), (555, 553, 549), (551, 550, 554), (554, 555, 551), (550, 548, 552), (552, 554, 550), (556, 558, 559), (559, 557, 556), (560, 561, 563), (563, 562, 560), (556, 557, 561), (561, 560, 556), (557, 559, 563), (563, 561, 557), (559, 558, 562), (562, 563, 559), (558, 556, 560), (560, 562, 558), (564, 566, 567), (567, 565, 564), (568, 569, 571), (571, 570, 568), (564, 565, 569), (569, 568, 564), (565, 567, 571), (571, 569, 565), (567, 566, 570), (570, 571, 567), (566, 564, 568), (568, 570, 566), (581, 580, 572), (572, 573, 581), (582, 581, 573), (573, 574, 582), (583, 582, 574), (574, 575, 583), (584, 583, 575), (575, 576, 584), (585, 584, 576), (576, 577, 585), (586, 585, 577), (577, 578, 586), (587, 586, 578), (578, 579, 587), (580, 587, 579), (579, 572, 580), (573, 572, 579), (573, 579, 578), (573, 578, 577), (574, 573, 577), (574, 577, 576), (574, 576, 575), (582, 583, 584), (582, 584, 585), (587, 580, 581), (586, 587, 581), (585, 586, 581), (582, 585, 581), (593, 592, 588), (588, 589, 593), (594, 593, 589), (589, 590, 594), (595, 594, 590), (590, 591, 595), (592, 595, 591), (591, 588, 592), (609, 608, 596), (596, 597, 609), (610, 609, 597), (597, 598, 610), (611, 610, 598), (598, 599, 611), (612, 611, 599), (599, 600, 612), (613, 612, 600), (600, 601, 613), (614, 613, 601), (601, 602, 614), (615, 614, 602), (602, 603, 615), (616, 615, 603), (603, 604, 616), (617, 616, 604), (604, 605, 617), (618, 617, 605), (605, 606, 618), (619, 618, 606), (606, 607, 619), (608, 619, 607), (607, 596, 608), (600, 590, 589), (601, 600, 589), (601, 589, 588), (602, 601, 588), (602, 588, 591), (603, 602, 591), (599, 598, 597), (599, 597, 596), (600, 599, 596), (590, 600, 596), (590, 596, 607), (591, 590, 607), (603, 591, 607), (604, 603, 607), (605, 604, 607), (605, 607, 606), (617, 618, 619), (609, 610, 611), (608, 609, 611), (608, 611, 612), (608, 612, 594), (619, 608, 594), (619, 594, 595), (593, 594, 612), (593, 612, 613), (592, 593, 613), (592, 613, 614), (595, 592, 614), (595, 614, 615), (619, 595, 615), (619, 615, 616), (617, 619, 616), (625, 624, 620), (620, 621, 625), (626, 625, 621), (621, 622, 626), (627, 626, 622), (622, 623, 627), (624, 627, 623), (623, 620, 624), (633, 632, 628), (628, 629, 633), (634, 633, 629), (629, 630, 634), (635, 634, 630), (630, 631, 635), (632, 635, 631), (631, 628, 632), (629, 620, 623), (629, 623, 622), (630, 629, 622), (630, 622, 621), (631, 630, 621), (631, 621, 620), (620, 629, 628), (631, 620, 628), (632, 633, 624), (635, 632, 624), (635, 624, 625), (627, 624, 633), (626, 627, 633), (626, 633, 634), (625, 626, 634), (635, 625, 634)])
me_junglehutone256.polygons.foreach_set('use_smooth', [0, 0, 0, 0, 0, 0, 0, 0, 0, 0, 0, 0, 0, 0, 0, 0, 0, 0, 0, 0, 0, 0, 0, 0, 0, 0, 0, 0, 0, 0, 0, 0, 0, 0, 0, 0, 0, 0, 0, 0, 0, 0, 0, 0, 0, 0, 0, 0, 0, 0, 0, 0, 0, 0, 0, 0, 0, 0, 0, 0, 0, 0, 0, 0, 0, 0, 0, 0, 0, 0, 0, 0, 0, 0, 0, 0, 0, 0, 0, 0, 0, 0, 0, 0, 0, 0, 0, 0, 0, 0, 0, 0, 0, 0, 0, 0, 0, 0, 0, 0, 0, 0, 0, 0, 0, 0, 0, 0, 0, 0, 0, 0, 0, 0, 0, 0, 0, 0, 0, 0, 0, 0, 0, 0, 0, 0, 0, 0, 0, 0, 0, 0, 0, 0, 0, 0, 0, 0, 0, 0, 0, 0, 0, 0, 0, 0, 0, 0, 0, 0, 0, 0, 0, 0, 0, 0, 0, 0, 0, 0, 0, 0, 0, 0, 0, 0, 0, 0, 0, 0, 0, 0, 0, 0, 0, 0, 0, 0, 0, 0, 0, 0, 0, 0, 0, 0, 0, 0, 0, 0, 0, 0, 0, 0, 0, 0, 0, 0, 0, 0, 0, 0, 0, 0, 0, 0, 0, 0, 0, 0, 0, 0, 0, 0, 0, 0, 0, 0, 0, 0, 0, 0, 0, 0, 0, 0, 0, 0, 0, 0, 0, 0, 0, 0, 0, 0, 0, 0, 0, 0, 0, 0, 0, 0, 0, 0, 0, 0, 0, 0, 0, 0, 0, 0, 0, 0, 0, 0, 0, 0, 0, 0, 0, 0, 0, 0, 0, 0, 0, 0, 0, 0, 0, 0, 0, 0, 0, 0, 0, 0, 0, 0, 0, 0, 0, 0, 0, 0, 0, 0, 0, 0, 0, 0, 0, 0, 0, 0, 0, 0, 0, 0, 0, 0, 0, 0, 0, 0, 0, 0, 0, 0, 0, 0, 0, 0, 0, 0, 0, 0, 0, 0, 0, 0, 0, 0, 0, 0, 0, 0, 0, 0, 0, 0, 0, 0, 0, 0, 0, 0, 0, 0, 0, 0, 0, 0, 0, 0, 0, 0, 0, 0, 1, 1, 1, 1, 0, 0, 0, 0, 1, 1, 1, 1, 0, 0, 0, 0, 0, 0, 0, 0, 0, 0, 0, 0, 0, 0, 1, 1, 0, 0, 0, 0, 0, 0, 0, 0, 0, 0, 0, 0, 0, 0, 0, 0, 0, 0, 0, 0, 0, 0, 0, 0, 0, 0, 0, 0, 0, 0, 0, 0, 0, 0, 0, 0, 0, 0, 0, 0, 0, 0, 0, 0, 0, 0, 0, 0, 0, 0, 0, 0, 0, 0, 0, 0, 0, 0, 0, 0, 0, 0, 0, 0, 0, 0, 0, 0, 0, 0, 0, 0, 0, 0, 0, 0, 0, 0, 0, 0, 0, 0, 0, 0, 0, 0, 0, 0, 0, 0, 0, 0, 0, 0, 0, 0, 0, 0, 0, 0, 0, 0, 0, 0, 0, 0, 0, 0, 0, 0, 0, 0, 0, 0, 0, 0, 0, 0, 0, 0, 0, 0, 0, 0, 0, 0, 0, 0, 0, 0, 0, 0, 0, 0, 0, 0, 0, 0, 0, 0, 0, 0, 0, 0, 0, 0, 0, 0, 0, 0, 0, 0, 0, 0, 0, 0, 0, 0, 0, 0, 0, 0, 0, 0, 0, 0, 0, 0, 0, 0, 0, 0, 0, 0, 0, 0, 0, 0, 0, 0, 0, 0, 0, 0, 0, 0, 0, 0, 0, 0, 0, 0, 0, 0, 0, 0, 0, 0, 0, 0, 0, 0, 0, 0, 0, 0, 0, 0, 0, 0, 0, 0, 0, 0, 0, 0, 0, 0, 0, 0, 0, 0, 0, 0, 0, 0, 0, 0, 0, 0, 0, 0, 0, 0, 0, 0, 0, 0, 0, 0, 0, 0, 0, 0, 0, 0, 0, 0, 0, 0, 0, 0, 0, 0, 0, 0, 0, 0, 0, 0, 0, 0, 0, 0, 0, 0, 0, 0, 0, 0, 0, 0, 0, 0, 0, 0, 0, 0, 0, 0, 0, 0, 0, 0, 0, 0, 0, 0, 0, 0, 0, 0, 0, 0, 0, 0, 0, 0, 0, 0, 0, 0, 0, 0, 0, 0, 0, 0, 0, 0, 0, 0, 0, 0, 0, 0, 0, 0, 0, 0, 0, 0, 0, 0, 0, 0, 0, 0, 0, 0, 0, 0, 0, 0, 0, 0, 0, 0, 0, 0, 0, 0, 0, 0, 0, 0, 0, 0, 0, 0, 0, 0, 0, 0, 0, 0, 0, 0, 0, 0, 0, 0, 0, 0, 0, 0, 0, 0, 0, 0, 0, 0, 0, 0, 0, 0, 0, 0, 0, 0, 0, 0, 0, 0, 0, 0, 0, 0, 0, 0, 0, 0, 0, 0, 0, 0, 0, 0, 0, 0, 0, 0, 0, 0, 0, 0, 0, 0, 0, 0, 0, 0, 0, 0, 0, 0, 0, 0, 0, 0, 0, 0, 0, 0, 0, 0, 0, 0, 0, 0, 0, 0, 0, 0, 0, 0, 0, 0, 0, 0, 0, 0, 0, 0, 0, 0, 0, 0, 0, 0, 0, 0, 0, 0, 0, 0, 0, 0, 0, 0, 0, 0, 0, 0, 0, 0, 0, 0, 0, 0, 0, 0, 0, 0, 0, 0, 0, 0, 0, 0, 0, 0, 0, 0, 0, 0, 0, 0, 0, 0, 0, 0, 0, 0, 0, 0, 0, 0, 0, 0, 0, 0, 0, 0, 0, 0, 0, 0, 0, 0, 0, 0, 0, 0, 0, 0, 0, 0, 0, 0, 0, 0, 0, 0, 0, 0, 0, 0, 0, 0, 0, 0, 0, 0, 0, 0, 0, 0, 0, 0, 0, 0, 0, 0, 0, 0, 0, 0, 0, 0, 0, 0, 0, 0, 0, 0, 0, 0, 0, 0, 0, 0, 0, 0, 0, 0, 0, 0, 0, 0, 0, 0, 0, 0, 0, 0, 0, 0, 0, 0, 0, 0, 0, 0, 0, 0, 0, 0, 0, 0, 0, 0, 0, 0, 0, 0, 0, 0, 0, 0, 0, 0, 0, 0, 0, 0, 0, 0, 0, 0, 0, 0, 0, 0, 0, 0, 0, 0, 0, 0])
me_junglehutone256.polygons.foreach_set('material_index', [0, 0, 0, 0, 0, 0, 0, 0, 0, 0, 0, 0, 1, 1, 1, 1, 1, 1, 1, 1, 1, 1, 1, 1, 0, 0, 0, 0, 0, 0, 0, 0, 0, 0, 0, 0, 0, 0, 0, 0, 0, 0, 0, 0, 0, 0, 0, 0, 0, 0, 0, 0, 0, 0, 0, 0, 0, 0, 0, 0, 0, 0, 0, 0, 0, 0, 0, 0, 0, 0, 0, 0, 0, 0, 0, 0, 0, 0, 0, 0, 0, 0, 0, 0, 0, 0, 0, 0, 0, 0, 0, 0, 0, 0, 0, 0, 0, 0, 0, 0, 0, 0, 0, 0, 0, 0, 0, 0, 2, 2, 2, 2, 2, 2, 2, 2, 2, 2, 2, 2, 2, 2, 2, 2, 2, 2, 2, 2, 2, 2, 2, 2, 2, 2, 2, 2, 2, 2, 2, 2, 2, 2, 2, 2, 0, 0, 0, 0, 0, 0, 0, 0, 0, 0, 0, 0, 0, 0, 0, 0, 0, 0, 0, 0, 0, 0, 0, 0, 0, 0, 0, 0, 0, 0, 0, 0, 0, 0, 0, 0, 0, 0, 0, 0, 0, 0, 0, 0, 0, 0, 0, 0, 0, 0, 0, 0, 0, 0, 0, 0, 0, 0, 0, 0, 0, 0, 0, 0, 0, 0, 0, 0, 0, 0, 0, 0, 0, 0, 0, 0, 0, 0, 0, 0, 0, 0, 0, 0, 0, 0, 0, 0, 0, 0, 0, 0, 0, 0, 0, 0, 0, 0, 0, 0, 0, 0, 0, 0, 0, 0, 0, 0, 0, 0, 0, 0, 0, 0, 0, 0, 0, 0, 0, 0, 0, 0, 0, 0, 0, 0, 0, 0, 0, 0, 0, 0, 0, 0, 0, 0, 0, 0, 0, 0, 0, 0, 0, 0, 0, 0, 0, 0, 0, 0, 0, 0, 0, 0, 0, 0, 0, 0, 0, 0, 0, 0, 0, 0, 0, 0, 0, 0, 0, 0, 0, 0, 0, 0, 0, 0, 0, 0, 0, 0, 0, 0, 0, 0, 0, 0, 0, 0, 0, 0, 0, 0, 0, 0, 0, 0, 0, 0, 0, 0, 0, 0, 0, 0, 0, 0, 0, 0, 0, 0, 0, 0, 0, 0, 0, 0, 0, 0, 0, 0, 0, 0, 0, 0, 0, 0, 0, 0, 0, 0, 0, 0, 0, 0, 0, 0, 0, 0, 0, 0, 0, 0, 0, 0, 0, 0, 0, 0, 0, 0, 0, 0, 0, 0, 0, 0, 0, 0, 0, 0, 0, 0, 0, 0, 0, 0, 0, 0, 0, 0, 0, 0, 0, 0, 0, 0, 0, 0, 0, 0, 0, 0, 0, 0, 0, 0, 0, 0, 0, 0, 0, 0, 0, 0, 0, 0, 0, 0, 0, 0, 0, 0, 0, 0, 0, 0, 0, 0, 0, 0, 0, 0, 0, 0, 0, 0, 0, 0, 0, 0, 0, 0, 0, 0, 0, 0, 0, 0, 0, 0, 0, 0, 0, 0, 0, 0, 0, 0, 0, 0, 0, 0, 0, 0, 0, 0, 0, 0, 0, 0, 0, 0, 0, 0, 0, 0, 0, 0, 0, 0, 0, 0, 0, 0, 0, 0, 0, 0, 0, 0, 0, 0, 0, 0, 0, 0, 0, 0, 0, 0, 0, 0, 0, 0, 0, 0, 0, 0, 0, 0, 0, 0, 0, 0, 0, 0, 0, 0, 0, 0, 0, 0, 0, 0, 0, 0, 0, 0, 0, 0, 0, 0, 0, 0, 0, 0, 0, 0, 0, 0, 0, 0, 0, 0, 0, 0, 0, 0, 0, 0, 0, 0, 0, 0, 0, 0, 0, 0, 0, 0, 0, 0, 0, 0, 0, 0, 0, 0, 0, 0, 0, 0, 0, 0, 0, 0, 0, 0, 0, 0, 0, 0, 0, 0, 0, 0, 0, 0, 0, 0, 0, 0, 0, 0, 0, 0, 0, 0, 0, 0, 0, 0, 0, 0, 0, 0, 0, 0, 0, 0, 0, 0, 0, 0, 0, 0, 0, 0, 0, 0, 0, 0, 0, 0, 0, 0, 0, 0, 0, 0, 0, 0, 0, 0, 0, 0, 0, 0, 0, 0, 0, 0, 0, 0, 0, 0, 0, 0, 0, 0, 0, 0, 0, 0, 0, 0, 0, 0, 0, 0, 0, 0, 0, 0, 0, 0, 0, 0, 0, 0, 0, 0, 0, 0, 0, 0, 0, 0, 0, 0, 0, 0, 0, 0, 0, 0, 0, 0, 0, 0, 0, 0, 0, 0, 0, 0, 0, 0, 0, 0, 0, 0, 0, 0, 0, 0, 0, 0, 0, 0, 0, 0, 0, 0, 0, 0, 0, 0, 0, 0, 0, 0, 0, 0, 0, 0, 0, 0, 0, 0, 0, 0, 0, 0, 0, 0, 0, 0, 0, 0, 0, 0, 0, 0, 0, 0, 0, 0, 0, 0, 0, 0, 0, 0, 0, 0, 0, 0, 0, 0, 0, 0, 0, 0, 0, 0, 0, 0, 0, 0, 0, 0, 0, 0, 0, 0, 0, 0, 0, 0, 0, 0, 0, 0, 0, 0, 0, 0, 0, 0, 0, 0, 0, 0, 0, 0, 0, 0, 0, 0, 0, 0, 0, 0, 0, 0, 0, 0, 0, 0, 0, 0, 0, 0, 0, 0, 0, 0, 0, 0, 0, 0, 0, 0, 0, 0, 0, 0, 0, 0, 0, 0, 0, 0, 0, 0, 0, 0, 0, 0, 0, 0, 0, 0, 0, 0, 0, 0, 0, 0, 0, 0, 3, 3, 3, 3, 3, 3, 3, 3, 3, 3, 3, 3, 3, 3, 3, 3, 3, 3, 3, 3, 3, 3, 3, 3, 3, 3, 3, 3, 2, 2, 2, 2, 2, 2, 2, 2, 2, 2, 2, 2, 2, 2, 2, 2, 2, 2, 2, 2, 2, 2, 2, 2, 2, 2, 2, 2, 2, 2, 2, 2, 2, 2, 2, 2, 2, 2, 2, 2, 2, 2, 2, 2, 2, 2, 2, 2, 2, 2, 2, 2, 2, 2, 2, 2, 2, 2, 2, 2, 2, 2, 2, 2, 2, 2, 2, 2, 2, 2, 2, 2, 2, 2, 2, 2, 2, 2, 2, 2, 2, 2, 2, 2, 2, 2, 2, 2, 2, 2, 2, 2, 2, 2, 2, 2])
_uv = me_junglehutone256.uv_layers.new(name='geom-JungleHutOne256-map1')
_uv.uv.foreach_set('vector', [0.4302, 0.5639, 0.3198, 0.5639, 0.3198, 0.4361, 0.3198, 0.4361, 0.4302, 0.4361, 0.4302, 0.5639, 0.5872, 0.5383, 0.5872, 0.4583, 0.6672, 0.4583, 0.6672, 0.4583, 0.6672, 0.5383, 0.5872, 0.5383, -0.2601, 0.5639, -0.2601, 0.4361, 1.26, 0.4583, 1.26, 0.4583, 1.26, 0.5383, -0.2601, 0.5639, 1.26, 0.5698, 1.26, 0.6802, -0.2601, 0.6672, -0.2601, 0.6672, -0.2601, 0.5872, 1.26, 0.5698, 1.26, 0.4361, 1.26, 0.5639, -0.2601, 0.5383, -0.2601, 0.5383, -0.2601, 0.4583, 1.26, 0.4361, -0.2601, 0.6802, -0.2601, 0.5698, 1.26, 0.5872, 1.26, 0.5872, 1.26, 0.6672, -0.2601, 0.6802, 2.158, 0.0181, 2.158, 1.793, -1.158, 1.793, -1.158, 1.793, -1.158, 0.0181, 2.158, 0.0181, -1.158, 0.0181, 2.158, 0.0181, 2.158, 1.793, 2.158, 1.793, -1.158, 1.793, -1.158, 0.0181, -1.158, 0.5365, 2.158, 0.5365, 2.158, 0.5865, 2.158, 0.5865, -1.158, 0.5865, -1.158, 0.5365, 0.0181, 0.5365, 1.793, 0.5365, 1.793, 0.5865, 1.793, 0.5865, 0.0181, 0.5865, 0.0181, 0.5365, -1.158, 0.5365, 2.158, 0.5365, 2.158, 0.5865, 2.158, 0.5865, -1.158, 0.5865, -1.158, 0.5365, -0.7926, 0.5365, 0.9819, 0.5365, 0.9819, 0.5865, 0.9819, 0.5865, -0.7926, 0.5865, -0.7926, 0.5365, 0.5102, -0.2622, 0.5102, 1.262, 0.4898, 1.262, 0.4898, 1.262, 0.4898, -0.2622, 0.5102, -0.2622, 0.4898, -0.2622, 0.5102, -0.2622, 0.5102, 1.262, 0.5102, 1.262, 0.4898, 1.262, 0.4898, -0.2622, 0.4898, 0.4587, 0.5102, 0.4587, 0.5102, 0.5413, 0.5102, 0.5413, 0.4898, 0.5413, 0.4898, 0.4587, -0.2622, 0.4587, 1.262, 0.4587, 1.262, 0.5413, 1.262, 0.5413, -0.2622, 0.5413, -0.2622, 0.4587, 0.4898, 0.4587, 0.5102, 0.4587, 0.5102, 0.5413, 0.5102, 0.5413, 0.4898, 0.5413, 0.4898, 0.4587, -0.2622, 0.4587, 1.262, 0.4587, 1.262, 0.5413, 1.262, 0.5413, -0.2622, 0.5413, -0.2622, 0.4587, 0.5077, -0.253, 0.5077, 1.253, 0.4923, 1.253, 0.4923, 1.253, 0.4923, -0.253, 0.5077, -0.253, 0.4923, -0.253, 0.5077, -0.253, 0.5077, 1.253, 0.5077, 1.253, 0.4923, 1.253, 0.4923, -0.253, 0.4923, 0.4587, 0.5077, 0.4587, 0.5077, 0.5413, 0.5077, 0.5413, 0.4923, 0.5413, 0.4923, 0.4587, -0.253, 0.4587, 1.253, 0.4587, 1.253, 0.5413, 1.253, 0.5413, -0.253, 0.5413, -0.253, 0.4587, 0.4923, 0.4587, 0.5077, 0.4587, 0.5077, 0.5413, 0.5077, 0.5413, 0.4923, 0.5413, 0.4923, 0.4587, -0.253, 0.4587, 1.253, 0.4587, 1.253, 0.5413, 1.253, 0.5413, -0.253, 0.5413, -0.253, 0.4587, 0.5102, -0.2307, 0.5102, 1.231, 0.4898, 1.231, 0.4898, 1.231, 0.4898, -0.2307, 0.5102, -0.2307, 0.4898, -0.2307, 0.5102, -0.2307, 0.5102, 1.231, 0.5102, 1.231, 0.4898, 1.231, 0.4898, -0.2307, 0.4898, 0.5975, 0.5102, 0.5975, 0.5102, 0.68, 0.5102, 0.68, 0.4898, 0.68, 0.4898, 0.5975, -0.2307, 0.5975, 1.231, 0.5975, 1.231, 0.68, 1.231, 0.68, -0.2307, 0.68, -0.2307, 0.5975, 0.4898, 0.5975, 0.5102, 0.5975, 0.5102, 0.68, 0.5102, 0.68, 0.4898, 0.68, 0.4898, 0.5975, -0.2307, 0.5975, 1.231, 0.5975, 1.231, 0.68, 1.231, 0.68, -0.2307, 0.68, -0.2307, 0.5975, 0.5552, 0.9523, 0.4448, 0.9523, 0.4448, 0.8245, 0.4448, 0.8245, 0.5552, 0.8245, 0.5552, 0.9523, 0.4622, 0.9267, 0.4622, 0.8467, 0.5422, 0.8467, 0.5422, 0.8467, 0.5422, 0.9267, 0.4622, 0.9267, -0.2601, 0.9523, -0.2601, 0.8245, 1.26, 0.8467, 1.26, 0.8467, 1.26, 0.9267, -0.2601, 0.9523, 1.26, 0.4448, 1.26, 0.5552, -0.2601, 0.5422, -0.2601, 0.5422, -0.2601, 0.4622, 1.26, 0.4448, 1.26, 0.8245, 1.26, 0.9523, -0.2601, 0.9267, -0.2601, 0.9267, -0.2601, 0.8467, 1.26, 0.8245, -0.2601, 0.5552, -0.2601, 0.4448, 1.26, 0.4622, 1.26, 0.4622, 1.26, 0.5422, -0.2601, 0.5552, 0.5077, -0.2277, 0.5077, 1.228, 0.4923, 1.228, 0.4923, 1.228, 0.4923, -0.2277, 0.5077, -0.2277, 0.4923, -0.2277, 0.5077, -0.2277, 0.5077, 1.228, 0.5077, 1.228, 0.4923, 1.228, 0.4923, -0.2277, 0.4923, 0.4587, 0.5077, 0.4587, 0.5077, 0.5413, 0.5077, 0.5413, 0.4923, 0.5413, 0.4923, 0.4587, -0.2277, 0.4587, 1.228, 0.4587, 1.228, 0.5413, 1.228, 0.5413, -0.2277, 0.5413, -0.2277, 0.4587, 0.4923, 0.4587, 0.5077, 0.4587, 0.5077, 0.5413, 0.5077, 0.5413, 0.4923, 0.5413, 0.4923, 0.4587, -0.2277, 0.4587, 1.228, 0.4587, 1.228, 0.5413, 1.228, 0.5413, -0.2277, 0.5413, -0.2277, 0.4587, 0.3903, 0.815, 0.2799, 0.815, 0.2799, 0.6873, 0.2799, 0.6873, 0.3903, 0.6873, 0.3903, 0.815, 0.6271, 0.7894, 0.6271, 0.7094, 0.7071, 0.7094, 0.7071, 0.7094, 0.7071, 0.7894, 0.6271, 0.7894, -0.2601, 0.815, -0.2601, 0.6873, 1.26, 0.7094, 1.26, 0.7094, 1.26, 0.7894, -0.2601, 0.815, 1.26, 0.6097, 1.26, 0.7201, -0.2601, 0.7071, -0.2601, 0.7071, -0.2601, 0.6271, 1.26, 0.6097, 1.26, 0.6873, 1.26, 0.815, -0.2601, 0.7894, -0.2601, 0.7894, -0.2601, 0.7094, 1.26, 0.6873, -0.2601, 0.7201, -0.2601, 0.6097, 1.26, 0.6271, 1.26, 0.6271, 1.26, 0.7071, -0.2601, 0.7201, 0.1829, 0.5639, 0.07246, 0.5639, 0.07246, 0.4361, 0.07246, 0.4361, 0.1829, 0.4361, 0.1829, 0.5639, 0.8345, 0.5383, 0.8345, 0.4583, 0.9145, 0.4583, 0.9145, 0.4583, 0.9145, 0.5383, 0.8345, 0.5383, -0.2601, 0.5639, -0.2601, 0.4361, 1.26, 0.4583, 1.26, 0.4583, 1.26, 0.5383, -0.2601, 0.5639, 1.26, 0.8171, 1.26, 0.9275, -0.2601, 0.9145, -0.2601, 0.9145, -0.2601, 0.8345, 1.26, 0.8171, 1.26, 0.4361, 1.26, 0.5639, -0.2601, 0.5383, -0.2601, 0.5383, -0.2601, 0.4583, 1.26, 0.4361, -0.2601, 0.9275, -0.2601, 0.8171, 1.26, 0.8345, 1.26, 0.8345, 1.26, 0.9145, -0.2601, 0.9275, 0.5125, -0.3018, 0.5125, 1.302, 0.4875, 1.302, 0.4875, 1.302, 0.4875, -0.3018, 0.5125, -0.3018, 0.4875, -0.3018, 0.5125, -0.3018, 0.5125, 1.302, 0.5125, 1.302, 0.4875, 1.302, 0.4875, -0.3018, 0.4875, -0.5227, 0.5125, -0.5227, 0.5125, 0.9566, 0.5125, 0.9566, 0.4875, 0.9566, 0.4875, -0.5227, -0.3018, -0.5227, 1.302, -0.5227, 1.302, 0.9566, 1.302, 0.9566, -0.3018, 0.9566, -0.3018, -0.5227, 0.4875, -0.5227, 0.5125, -0.5227, 0.5125, 0.9566, 0.5125, 0.9566, 0.4875, 0.9566, 0.4875, -0.5227, -0.3018, -0.5227, 1.302, -0.5227, 1.302, 0.9566, 1.302, 0.9566, -0.3018, 0.9566, -0.3018, -0.5227, 0.5125, 0.002488, 0.5125, 0.9975, 0.4875, 0.9975, 0.4875, 0.9975, 0.4875, 0.002488, 0.5125, 0.002488, 0.4875, 0.002488, 0.5125, 0.002488, 0.5125, 0.9975, 0.5125, 0.9975, 0.4875, 0.9975, 0.4875, 0.002488, 0.4875, -0.5089, 0.5125, -0.5089, 0.5125, 1.171, 0.5125, 1.171, 0.4875, 1.171, 0.4875, -0.5089, 0.002488, -0.5089, 0.9975, -0.5089, 0.9975, 1.171, 0.9975, 1.171, 0.002488, 1.171, 0.002488, -0.5089, 0.4875, -0.5089, 0.5125, -0.5089, 0.5125, 1.171, 0.5125, 1.171, 0.4875, 1.171, 0.4875, -0.5089, 0.002488, -0.5089, 0.9975, -0.5089, 0.9975, 1.171, 0.9975, 1.171, 0.002488, 1.171, 0.002488, -0.5089, 0.5125, -0.3019, 0.5125, 1.302, 0.4875, 1.302, 0.4875, 1.302, 0.4875, -0.3019, 0.5125, -0.3019, 0.4875, -0.3019, 0.5125, -0.3019, 0.5125, 1.302, 0.5125, 1.302, 0.4875, 1.302, 0.4875, -0.3019, 0.4875, -0.5091, 0.5125, -0.5091, 0.5125, 0.9643, 0.5125, 0.9643, 0.4875, 0.9643, 0.4875, -0.5091, -0.3019, -0.5091, 1.302, -0.5091, 1.302, 0.9643, 1.302, 0.9643, -0.3019, 0.9643, -0.3019, -0.5091, 0.4875, -0.5091, 0.5125, -0.5091, 0.5125, 0.9643, 0.5125, 0.9643, 0.4875, 0.9643, 0.4875, -0.5091, -0.3019, -0.5091, 1.302, -0.5091, 1.302, 0.9643, 1.302, 0.9643, -0.3019, 0.9643, -0.3019, -0.5091, 0.5552, 0.5639, 0.4448, 0.5639, 0.4448, 0.4361, 0.4448, 0.4361, 0.5552, 0.4361, 0.5552, 0.5639, -0.3082, 0.5383, -0.3082, 0.4583, -0.2879, 0.4583, -0.2879, 0.4583, -0.2879, 0.5383, -0.3082, 0.5383, -0.3082, 0.5639, -0.3082, 0.4361, 1.308, 0.4583, 1.308, 0.4583, 1.308, 0.5383, -0.3082, 0.5639, 1.308, 0.4448, 1.308, 0.5552, -0.2879, 0.5422, -0.2879, 0.5422, -0.3082, 0.4622, 1.308, 0.4448, 1.308, 0.4361, 1.308, 0.5639, -0.2879, 0.5383, -0.2879, 0.5383, -0.2879, 0.4583, 1.308, 0.4361, -0.3082, 0.5552, -0.3082, 0.4448, 1.308, 0.4622, 1.308, 0.4622, 1.288, 0.5422, -0.3082, 0.5552, 0.9995, 0.3981, 0.9995, 0.5781, 0.9763, 0.5785, 0.9763, 0.5785, 0.9763, 0.3985, 0.9995, 0.3981, 1.409, 0.3716, 1.409, 0.3977, 0.5727, 0.3981, 0.5727, 0.3981, 0.5727, 0.372, 1.409, 0.3716, 0.9881, 0.5793, 0.9881, 0.6293, 0.5714, 0.4207, 0.5714, 0.4207, 0.5714, 0.3707, 0.9881, 0.5793, 0.9881, 0.5793, 1.408, 0.3707, 1.408, 0.4207, 1.408, 0.4207, 0.9881, 0.6293, 0.9881, 0.5793, 0.0005414, 0.3981, 0.02365, 0.3985, 0.02365, 0.5785, 0.02365, 0.5785, 0.0005414, 0.5781, 0.0005414, 0.3981, -0.4088, 0.3716, 0.4273, 0.372, 0.4273, 0.3981, 0.4273, 0.3981, -0.4088, 0.3977, -0.4088, 0.3716, 0.01191, 0.5793, 0.4286, 0.3707, 0.4286, 0.4207, 0.4286, 0.4207, 0.01191, 0.6293, 0.01191, 0.5793, 0.01188, 0.5793, 0.01188, 0.6293, -0.4082, 0.4207, -0.4082, 0.4207, -0.4082, 0.3707, 0.01188, 0.5793, 0.0005414, 0.5007, 0.02365, 0.5007, 0.02365, 0.5132, 0.02365, 0.5132, 0.0005414, 0.5132, 0.0005414, 0.5007, -0.4088, 0.4868, 0.4273, 0.4868, 0.4273, 0.4993, 0.4273, 0.4993, -0.4088, 0.4993, -0.4088, 0.4868, 0.01191, 0.5007, 0.4286, 0.5007, 0.4286, 0.5132, 0.4286, 0.5132, 0.01191, 0.5132, 0.01191, 0.5007, 0.01188, 0.5007, 0.01188, 0.5132, -0.4082, 0.5132, -0.4082, 0.5132, -0.4082, 0.5007, 0.01188, 0.5007, 0.3985, 0.5007, 0.5785, 0.5007, 0.5785, 0.5132, 0.5785, 0.5132, 0.3985, 0.5132, 0.3985, 0.5007, 0.372, 0.4868, 0.3981, 0.4868, 0.3981, 0.4993, 0.3981, 0.4993, 0.372, 0.4993, 0.372, 0.4868, 0.3707, 0.5007, 0.4207, 0.5007, 0.4207, 0.5132, 0.4207, 0.5132, 0.3707, 0.5132, 0.3707, 0.5007, 0.6293, 0.5007, 0.6293, 0.5132, 0.5793, 0.5132, 0.5793, 0.5132, 0.5793, 0.5007, 0.6293, 0.5007, 0.9763, 0.5007, 0.9995, 0.5007, 0.9995, 0.5132, 0.9995, 0.5132, 0.9763, 0.5132, 0.9763, 0.5007, 0.5727, 0.4868, 1.409, 0.4868, 1.409, 0.4993, 1.409, 0.4993, 0.5727, 0.4993, 0.5727, 0.4868, 0.5714, 0.5007, 0.9881, 0.5007, 0.9881, 0.5132, 0.9881, 0.5132, 0.5714, 0.5132, 0.5714, 0.5007, 1.408, 0.5007, 1.408, 0.5132, 0.9881, 0.5132, 0.9881, 0.5132, 0.9881, 0.5007, 1.408, 0.5007, 0.4219, 0.5007, 0.6019, 0.5007, 0.6019, 0.5132, 0.6019, 0.5132, 0.4219, 0.5132, 0.4219, 0.5007, 0.6023, 0.4868, 0.6284, 0.4868, 0.6284, 0.4993, 0.6284, 0.4993, 0.6023, 0.4993, 0.6023, 0.4868, 0.3707, 0.5007, 0.4207, 0.5007, 0.4207, 0.5132, 0.4207, 0.5132, 0.3707, 0.5132, 0.3707, 0.5007, 0.6293, 0.5007, 0.6293, 0.5132, 0.5793, 0.5132, 0.5793, 0.5132, 0.5793, 0.5007, 0.6293, 0.5007, 0.5094, 0.3981, 0.5094, 0.5781, 0.4863, 0.5785, 0.4863, 0.5785, 0.4863, 0.3985, 0.5094, 0.3981, 0.9187, 0.3716, 0.9187, 0.3977, 0.08261, 0.3981, 0.08261, 0.3981, 0.08261, 0.372, 0.9187, 0.3716, 0.498, 0.5793, 0.498, 0.6293, 0.08133, 0.4207, 0.08133, 0.4207, 0.08133, 0.3707, 0.498, 0.5793, 0.498, 0.5793, 0.9181, 0.3707, 0.9181, 0.4207, 0.9181, 0.4207, 0.498, 0.6293, 0.498, 0.5793, 0.4906, 0.3981, 0.5137, 0.3985, 0.5137, 0.5785, 0.5137, 0.5785, 0.4906, 0.5781, 0.4906, 0.3981, 0.08133, 0.3716, 0.9174, 0.372, 0.9174, 0.3981, 0.9174, 0.3981, 0.08133, 0.3977, 0.08133, 0.3716, 0.502, 0.5793, 0.9187, 0.3707, 0.9187, 0.4207, 0.9187, 0.4207, 0.502, 0.6293, 0.502, 0.5793, 0.502, 0.5793, 0.502, 0.6293, 0.08187, 0.4207, 0.08187, 0.4207, 0.08187, 0.3707, 0.502, 0.5793, 0.4906, 0.5007, 0.5137, 0.5007, 0.5137, 0.5132, 0.5137, 0.5132, 0.4906, 0.5132, 0.4906, 0.5007, 0.08133, 0.4868, 0.9174, 0.4868, 0.9174, 0.4993, 0.9174, 0.4993, 0.08133, 0.4993, 0.08133, 0.4868, 0.502, 0.5007, 0.9187, 0.5007, 0.9187, 0.5132, 0.9187, 0.5132, 0.502, 0.5132, 0.502, 0.5007, 0.502, 0.5007, 0.502, 0.5132, 0.08187, 0.5132, 0.08187, 0.5132, 0.08187, 0.5007, 0.502, 0.5007, 0.3985, 0.5007, 0.5785, 0.5007, 0.5785, 0.5132, 0.5785, 0.5132, 0.3985, 0.5132, 0.3985, 0.5007, 0.372, 0.4868, 0.3981, 0.4868, 0.3981, 0.4993, 0.3981, 0.4993, 0.372, 0.4993, 0.372, 0.4868, 0.3707, 0.5007, 0.4207, 0.5007, 0.4207, 0.5132, 0.4207, 0.5132, 0.3707, 0.5132, 0.3707, 0.5007, 0.6293, 0.5007, 0.6293, 0.5132, 0.5793, 0.5132, 0.5793, 0.5132, 0.5793, 0.5007, 0.6293, 0.5007, 0.4863, 0.5007, 0.5094, 0.5007, 0.5094, 0.5132, 0.5094, 0.5132, 0.4863, 0.5132, 0.4863, 0.5007, 0.08261, 0.4868, 0.9187, 0.4868, 0.9187, 0.4993, 0.9187, 0.4993, 0.08261, 0.4993, 0.08261, 0.4868, 0.08133, 0.5007, 0.498, 0.5007, 0.498, 0.5132, 0.498, 0.5132, 0.08133, 0.5132, 0.08133, 0.5007, 0.9181, 0.5007, 0.9181, 0.5132, 0.498, 0.5132, 0.498, 0.5132, 0.498, 0.5007, 0.9181, 0.5007, 0.4219, 0.5007, 0.6019, 0.5007, 0.6019, 0.5132, 0.6019, 0.5132, 0.4219, 0.5132, 0.4219, 0.5007, 0.6023, 0.4868, 0.6284, 0.4868, 0.6284, 0.4993, 0.6284, 0.4993, 0.6023, 0.4993, 0.6023, 0.4868, 0.3707, 0.5007, 0.4207, 0.5007, 0.4207, 0.5132, 0.4207, 0.5132, 0.3707, 0.5132, 0.3707, 0.5007, 0.6293, 0.5007, 0.6293, 0.5132, 0.5793, 0.5132, 0.5793, 0.5132, 0.5793, 0.5007, 0.6293, 0.5007, 0.2463, 0.3981, 0.2463, 0.5781, 0.2232, 0.5785, 0.2232, 0.5785, 0.2232, 0.3985, 0.2463, 0.3981, 0.6556, 0.3716, 0.6556, 0.3977, -0.1804, 0.3981, -0.1804, 0.3981, -0.1804, 0.372, 0.6556, 0.3716, 0.235, 0.5793, 0.235, 0.6293, -0.1817, 0.4207, -0.1817, 0.4207, -0.1817, 0.3707, 0.235, 0.5793, 0.235, 0.5793, 0.6551, 0.3707, 0.6551, 0.4207, 0.6551, 0.4207, 0.235, 0.6293, 0.235, 0.5793, 0.7537, 0.3981, 0.7768, 0.3985, 0.7768, 0.5785, 0.7768, 0.5785, 0.7537, 0.5781, 0.7537, 0.3981, 0.3444, 0.3716, 1.18, 0.372, 1.18, 0.3981, 1.18, 0.3981, 0.3444, 0.3977, 0.3444, 0.3716, 0.765, 0.5793, 1.182, 0.3707, 1.182, 0.4207, 1.182, 0.4207, 0.765, 0.6293, 0.765, 0.5793, 0.765, 0.5793, 0.765, 0.6293, 0.3449, 0.4207, 0.3449, 0.4207, 0.3449, 0.3707, 0.765, 0.5793, 0.7537, 0.5007, 0.7768, 0.5007, 0.7768, 0.5132, 0.7768, 0.5132, 0.7537, 0.5132, 0.7537, 0.5007, 0.3444, 0.4868, 1.18, 0.4868, 1.18, 0.4993, 1.18, 0.4993, 0.3444, 0.4993, 0.3444, 0.4868, 0.765, 0.5007, 1.182, 0.5007, 1.182, 0.5132, 1.182, 0.5132, 0.765, 0.5132, 0.765, 0.5007, 0.765, 0.5007, 0.765, 0.5132, 0.3449, 0.5132, 0.3449, 0.5132, 0.3449, 0.5007, 0.765, 0.5007, 0.3985, 0.5007, 0.5785, 0.5007, 0.5785, 0.5132, 0.5785, 0.5132, 0.3985, 0.5132, 0.3985, 0.5007, 0.372, 0.4868, 0.3981, 0.4868, 0.3981, 0.4993, 0.3981, 0.4993, 0.372, 0.4993, 0.372, 0.4868, 0.3707, 0.5007, 0.4207, 0.5007, 0.4207, 0.5132, 0.4207, 0.5132, 0.3707, 0.5132, 0.3707, 0.5007, 0.6293, 0.5007, 0.6293, 0.5132, 0.5793, 0.5132, 0.5793, 0.5132, 0.5793, 0.5007, 0.6293, 0.5007, 0.2232, 0.5007, 0.2463, 0.5007, 0.2463, 0.5132, 0.2463, 0.5132, 0.2232, 0.5132, 0.2232, 0.5007, -0.1804, 0.4868, 0.6556, 0.4868, 0.6556, 0.4993, 0.6556, 0.4993, -0.1804, 0.4993, -0.1804, 0.4868, -0.1817, 0.5007, 0.235, 0.5007, 0.235, 0.5132, 0.235, 0.5132, -0.1817, 0.5132, -0.1817, 0.5007, 0.6551, 0.5007, 0.6551, 0.5132, 0.235, 0.5132, 0.235, 0.5132, 0.235, 0.5007, 0.6551, 0.5007, 0.4219, 0.5007, 0.6019, 0.5007, 0.6019, 0.5132, 0.6019, 0.5132, 0.4219, 0.5132, 0.4219, 0.5007, 0.6023, 0.4868, 0.6284, 0.4868, 0.6284, 0.4993, 0.6284, 0.4993, 0.6023, 0.4993, 0.6023, 0.4868, 0.3707, 0.5007, 0.4207, 0.5007, 0.4207, 0.5132, 0.4207, 0.5132, 0.3707, 0.5132, 0.3707, 0.5007, 0.6293, 0.5007, 0.6293, 0.5132, 0.5793, 0.5132, 0.5793, 0.5132, 0.5793, 0.5007, 0.6293, 0.5007, 0.5094, 0.3762, 0.5094, 0.5562, 0.4863, 0.5566, 0.4863, 0.5566, 0.4863, 0.3766, 0.5094, 0.3762, 0.9187, 0.3497, 0.9187, 0.3758, 0.08261, 0.3762, 0.08261, 0.3762, 0.08261, 0.3501, 0.9187, 0.3497, 0.498, 0.5574, 0.498, 0.6074, 0.08133, 0.3988, 0.08133, 0.3988, 0.08133, 0.3488, 0.498, 0.5574, 0.498, 0.5574, 0.9181, 0.3488, 0.9181, 0.3988, 0.9181, 0.3988, 0.498, 0.6074, 0.498, 0.5574, 0.4906, 0.3762, 0.5137, 0.3766, 0.5137, 0.5566, 0.5137, 0.5566, 0.4906, 0.5562, 0.4906, 0.3762, 0.08133, 0.3497, 0.9174, 0.3501, 0.9174, 0.3762, 0.9174, 0.3762, 0.08133, 0.3758, 0.08133, 0.3497, 0.502, 0.5574, 0.9187, 0.3488, 0.9187, 0.3988, 0.9187, 0.3988, 0.502, 0.6074, 0.502, 0.5574, 0.502, 0.5574, 0.502, 0.6074, 0.08187, 0.3988, 0.08187, 0.3988, 0.08187, 0.3488, 0.502, 0.5574, 0.4906, 0.5007, 0.5137, 0.5007, 0.5137, 0.5132, 0.5137, 0.5132, 0.4906, 0.5132, 0.4906, 0.5007, 0.08133, 0.4868, 0.9174, 0.4868, 0.9174, 0.4993, 0.9174, 0.4993, 0.08133, 0.4993, 0.08133, 0.4868, 0.502, 0.5007, 0.9187, 0.5007, 0.9187, 0.5132, 0.9187, 0.5132, 0.502, 0.5132, 0.502, 0.5007, 0.502, 0.5007, 0.502, 0.5132, 0.08187, 0.5132, 0.08187, 0.5132, 0.08187, 0.5007, 0.502, 0.5007, 0.3766, 0.5007, 0.5566, 0.5007, 0.5566, 0.5132, 0.5566, 0.5132, 0.3766, 0.5132, 0.3766, 0.5007, 0.3501, 0.4868, 0.3762, 0.4868, 0.3762, 0.4993, 0.3762, 0.4993, 0.3501, 0.4993, 0.3501, 0.4868, 0.3488, 0.5007, 0.3988, 0.5007, 0.3988, 0.5132, 0.3988, 0.5132, 0.3488, 0.5132, 0.3488, 0.5007, 0.6512, 0.5007, 0.6512, 0.5132, 0.6012, 0.5132, 0.6012, 0.5132, 0.6012, 0.5007, 0.6512, 0.5007, 0.4863, 0.5007, 0.5094, 0.5007, 0.5094, 0.5132, 0.5094, 0.5132, 0.4863, 0.5132, 0.4863, 0.5007, 0.08261, 0.4868, 0.9187, 0.4868, 0.9187, 0.4993, 0.9187, 0.4993, 0.08261, 0.4993, 0.08261, 0.4868, 0.08133, 0.5007, 0.498, 0.5007, 0.498, 0.5132, 0.498, 0.5132, 0.08133, 0.5132, 0.08133, 0.5007, 0.9181, 0.5007, 0.9181, 0.5132, 0.498, 0.5132, 0.498, 0.5132, 0.498, 0.5007, 0.9181, 0.5007, 0.4438, 0.5007, 0.6238, 0.5007, 0.6238, 0.5132, 0.6238, 0.5132, 0.4438, 0.5132, 0.4438, 0.5007, 0.6242, 0.4868, 0.6503, 0.4868, 0.6503, 0.4993, 0.6503, 0.4993, 0.6242, 0.4993, 0.6242, 0.4868, 0.3926, 0.5007, 0.4426, 0.5007, 0.4426, 0.5132, 0.4426, 0.5132, 0.3926, 0.5132, 0.3926, 0.5007, 0.6074, 0.5007, 0.6074, 0.5132, 0.5574, 0.5132, 0.5574, 0.5132, 0.5574, 0.5007, 0.6074, 0.5007, 0.5863, 0.5151, 0.4522, 0.5151, 0.4522, 0.4849, 0.4522, 0.4849, 0.5863, 0.4849, 0.5863, 0.5151, 0.4137, 0.5151, 0.4137, 0.4849, 0.5478, 0.4849, 0.5478, 0.4849, 0.5478, 0.5151, 0.4137, 0.5151, -0.7843, 0.5151, -0.7843, 0.4849, 0.5004, 0.4849, 0.5004, 0.4849, 0.5004, 0.5151, -0.7843, 0.5151, 0.5004, 0.5151, 0.5004, 0.4849, 1.784, 0.4849, 1.784, 0.4849, 1.784, 0.5151, 0.5004, 0.5151, 1.784, 0.4137, 1.784, 0.5478, 0.4996, 0.5863, 0.4996, 0.5863, 0.4996, 0.4522, 1.784, 0.4137, 0.4996, 0.4522, 0.4996, 0.5863, -0.7843, 0.5478, -0.7843, 0.5478, -0.7843, 0.4137, 0.4996, 0.4522, 1.784, 0.4849, 1.784, 0.5151, 0.4996, 0.5151, 0.4996, 0.5151, 0.4996, 0.4849, 1.784, 0.4849, 0.4996, 0.4849, 0.4996, 0.5151, -0.7843, 0.5151, -0.7843, 0.5151, -0.7843, 0.4849, 0.4996, 0.4849, -0.7843, 0.5478, -0.7843, 0.4137, 0.5004, 0.4522, 0.5004, 0.4522, 0.5004, 0.5863, -0.7843, 0.5478, 0.5004, 0.5863, 0.5004, 0.4522, 1.784, 0.4137, 1.784, 0.4137, 1.784, 0.5478, 0.5004, 0.5863, 0.5552, 0.5639, 0.4448, 0.5639, 0.4448, 0.4361, 0.4448, 0.4361, 0.5552, 0.4361, 0.5552, 0.5639, -0.309, 0.5383, -0.309, 0.4583, -0.2849, 0.4583, -0.2849, 0.4583, -0.2849, 0.5383, -0.309, 0.5383, -0.309, 0.5639, -0.309, 0.4361, 1.309, 0.4583, 1.309, 0.4583, 1.309, 0.5383, -0.309, 0.5639, 1.309, 0.4448, 1.309, 0.5552, -0.2849, 0.5422, -0.2849, 0.5422, -0.309, 0.4622, 1.309, 0.4448, 1.309, 0.4361, 1.309, 0.5639, -0.2849, 0.5383, -0.2849, 0.5383, -0.2849, 0.4583, 1.309, 0.4361, -0.309, 0.5552, -0.309, 0.4448, 1.309, 0.4622, 1.309, 0.4622, 1.285, 0.5422, -0.309, 0.5552, 0.5552, 0.5639, 0.4448, 0.5639, 0.4448, 0.4361, 0.4448, 0.4361, 0.5552, 0.4361, 0.5552, 0.5639, 0.4622, 0.5383, 0.4622, 0.4583, 0.5422, 0.4583, 0.5422, 0.4583, 0.5422, 0.5383, 0.4622, 0.5383, -1.113, 0.5639, -1.113, 0.4361, 2.113, 0.4583, 2.113, 0.4583, 2.113, 0.5383, -1.113, 0.5639, 2.113, 0.4448, 2.113, 0.5552, -1.074, 0.5422, -1.074, 0.5422, -1.113, 0.4622, 2.113, 0.4448, 2.113, 0.4361, 2.113, 0.5639, -1.074, 0.5383, -1.074, 0.5383, -1.074, 0.4583, 2.113, 0.4361, -1.113, 0.5552, -1.113, 0.4448, 2.113, 0.4622, 2.113, 0.4622, 2.074, 0.5422, -1.113, 0.5552, 0.5552, 0.5639, 0.4448, 0.5639, 0.4448, 0.4361, 0.4448, 0.4361, 0.5552, 0.4361, 0.5552, 0.5639, -0.309, 0.5383, -0.309, 0.4583, -0.2865, 0.4583, -0.2865, 0.4583, -0.2865, 0.5383, -0.309, 0.5383, -0.309, 0.5639, -0.309, 0.4361, 1.309, 0.4583, 1.309, 0.4583, 1.309, 0.5383, -0.309, 0.5639, 1.309, 0.4448, 1.309, 0.5552, -0.2865, 0.5422, -0.2865, 0.5422, -0.309, 0.4622, 1.309, 0.4448, 1.309, 0.4361, 1.309, 0.5639, -0.2865, 0.5383, -0.2865, 0.5383, -0.2865, 0.4583, 1.309, 0.4361, -0.309, 0.5552, -0.309, 0.4448, 1.309, 0.4622, 1.309, 0.4622, 1.287, 0.5422, -0.309, 0.5552, 0.5601, 0.2065, 0.4602, 0.7935, 0.4399, 0.7935, 0.4399, 0.7935, 0.5398, 0.2065, 0.5601, 0.2065, 0.4399, 0.2065, 0.4602, 0.2065, 0.5601, 0.7935, 0.5601, 0.7935, 0.5398, 0.7935, 0.4399, 0.2065, 0.4399, 0.4587, 0.4602, 0.4587, 0.4602, 0.5413, 0.4602, 0.5413, 0.4399, 0.5413, 0.4399, 0.4587, 0.2065, 0.4587, 0.7935, 0.4587, 0.7935, 0.5413, 0.7935, 0.5413, 0.2065, 0.5413, 0.2065, 0.4587, 0.4399, 0.4587, 0.4602, 0.4587, 0.4602, 0.5413, 0.4602, 0.5413, 0.4399, 0.5413, 0.4399, 0.4587, 0.2065, 0.4587, 0.7935, 0.4587, 0.7935, 0.5413, 0.7935, 0.5413, 0.2065, 0.5413, 0.2065, 0.4587, 0.6223, -0.1098, 0.4183, 1.11, 0.3777, 1.11, 0.3777, 1.11, 0.5817, -0.1098, 0.6223, -0.1098, 0.3777, -0.1098, 0.4183, -0.1098, 0.6223, 1.11, 0.6223, 1.11, 0.5817, 1.11, 0.3777, -0.1098, 0.3777, 0.4175, 0.4183, 0.4175, 0.4183, 0.5825, 0.4183, 0.5825, 0.3777, 0.5825, 0.3777, 0.4175, -0.1098, 0.4175, 1.11, 0.4175, 1.11, 0.5825, 1.11, 0.5825, -0.1098, 0.5825, -0.1098, 0.4175, 0.3777, 0.4175, 0.4183, 0.4175, 0.4183, 0.5825, 0.4183, 0.5825, 0.3777, 0.5825, 0.3777, 0.4175, -0.1098, 0.4175, 1.11, 0.4175, 1.11, 0.5825, 1.11, 0.5825, -0.1098, 0.5825, -0.1098, 0.4175, 0.6248, -0.1121, 0.4158, 1.112, 0.3752, 1.112, 0.3752, 1.112, 0.5842, -0.1121, 0.6248, -0.1121, 0.3752, -0.1121, 0.4158, -0.1121, 0.6248, 1.112, 0.6248, 1.112, 0.5842, 1.112, 0.3752, -0.1121, 0.3752, 0.6043, 0.4158, 0.6043, 0.4158, 0.7694, 0.4158, 0.7694, 0.3752, 0.7694, 0.3752, 0.6043, -0.1121, 0.6043, 1.112, 0.6043, 1.112, 0.7694, 1.112, 0.7694, -0.1121, 0.7694, -0.1121, 0.6043, 0.3752, 0.6043, 0.4158, 0.6043, 0.4158, 0.7694, 0.4158, 0.7694, 0.3752, 0.7694, 0.3752, 0.6043, -0.1121, 0.6043, 1.112, 0.6043, 1.112, 0.7694, 1.112, 0.7694, -0.1121, 0.7694, -0.1121, 0.6043, 0.6202, -0.08461, 0.4204, 1.085, 0.3798, 1.085, 0.3798, 1.085, 0.5796, -0.08461, 0.6202, -0.08461, 0.3798, -0.08461, 0.4204, -0.08461, 0.6202, 1.085, 0.6202, 1.085, 0.5796, 1.085, 0.3798, -0.08461, 0.3798, -0.1346, 0.4204, -0.1346, 0.4204, 0.03041, 0.4204, 0.03041, 0.3798, 0.03041, 0.3798, -0.1346, -0.08461, -0.1346, 1.085, -0.1346, 1.085, 0.03041, 1.085, 0.03041, -0.08461, 0.03041, -0.08461, -0.1346, 0.3798, -0.1346, 0.4204, -0.1346, 0.4204, 0.03041, 0.4204, 0.03041, 0.3798, 0.03041, 0.3798, -0.1346, -0.08461, -0.1346, 1.085, -0.1346, 1.085, 0.03041, 1.085, 0.03041, -0.08461, 0.03041, -0.08461, -0.1346, 0.3858, 0.5151, 0.2517, 0.5151, 0.2517, 0.4849, 0.2517, 0.4849, 0.3858, 0.4849, 0.3858, 0.5151, 0.6142, 0.5151, 0.6142, 0.4849, 0.7483, 0.4849, 0.7483, 0.4849, 0.7483, 0.5151, 0.6142, 0.5151, -0.8286, 0.5151, -0.8286, 0.4849, 0.5447, 0.4849, 0.5447, 0.4849, 0.5447, 0.5151, -0.8286, 0.5151, 0.5447, 0.5151, 0.5447, 0.4849, 1.829, 0.4849, 1.829, 0.4849, 1.829, 0.5151, 0.5447, 0.5151, 1.829, 0.6142, 1.829, 0.7483, 0.4553, 0.7492, 0.4553, 0.7492, 0.4553, 0.6151, 1.829, 0.6142, 0.4553, 0.6151, 0.4553, 0.7492, -0.8286, 0.7483, -0.8286, 0.7483, -0.8286, 0.6142, 0.4553, 0.6151, 1.829, 0.4849, 1.829, 0.5151, 0.4553, 0.5151, 0.4553, 0.5151, 0.4553, 0.4849, 1.829, 0.4849, 0.4553, 0.4849, 0.4553, 0.5151, -0.8286, 0.5151, -0.8286, 0.5151, -0.8286, 0.4849, 0.4553, 0.4849, -0.8286, 0.7483, -0.8286, 0.6142, 0.5447, 0.6151, 0.5447, 0.6151, 0.5447, 0.7492, -0.8286, 0.7483, 0.5447, 0.7492, 0.5447, 0.6151, 1.829, 0.6142, 1.829, 0.6142, 1.829, 0.7483, 0.5447, 0.7492, 0.4108, 0.5301, 0.1426, 0.5301, 0.1426, 0.4699, 0.1426, 0.4699, 0.4108, 0.4699, 0.4108, 0.5301, 0.5892, 0.5301, 0.5892, 0.4699, 0.8574, 0.4699, 0.8574, 0.4699, 0.8574, 0.5301, 0.5892, 0.5301, -4.788, 0.5301, -4.788, 0.4699, 0.6523, 0.4699, 0.6523, 0.4699, 0.6523, 0.5301, -4.788, 0.5301, 0.6523, 0.5301, 0.6523, 0.4699, 5.788, 0.4699, 5.788, 0.4699, 5.788, 0.5301, 0.6523, 0.5301, 5.788, 0.5892, 5.788, 0.8574, 0.3477, 0.8592, 0.3477, 0.8592, 0.3477, 0.591, 5.788, 0.5892, 0.3477, 0.591, 0.3477, 0.8592, -4.788, 0.8574, -4.788, 0.8574, -4.788, 0.5892, 0.3477, 0.591, 5.788, 0.4699, 5.788, 0.5301, 0.3477, 0.5301, 0.3477, 0.5301, 0.3477, 0.4699, 5.788, 0.4699, 0.3477, 0.4699, 0.3477, 0.5301, -4.788, 0.5301, -4.788, 0.5301, -4.788, 0.4699, 0.3477, 0.4699, -4.788, 0.8574, -4.788, 0.5892, 0.6523, 0.591, 0.6523, 0.591, 0.6523, 0.8592, -4.788, 0.8574, 0.6523, 0.8592, 0.6523, 0.591, 5.788, 0.5892, 5.788, 0.5892, 5.788, 0.8574, 0.6523, 0.8592, 0.635, 0.5301, 0.3668, 0.5301, 0.3668, 0.4699, 0.3668, 0.4699, 0.635, 0.4699, 0.635, 0.5301, 0.365, 0.5301, 0.365, 0.4699, 0.6332, 0.4699, 0.6332, 0.4699, 0.6332, 0.5301, 0.365, 0.5301, -4.778, 0.5301, -4.778, 0.4699, 0.6428, 0.4699, 0.6428, 0.4699, 0.6428, 0.5301, -4.778, 0.5301, 0.6428, 0.5301, 0.6428, 0.4699, 5.778, 0.4699, 5.778, 0.4699, 5.778, 0.5301, 0.6428, 0.5301, 5.778, 0.365, 5.778, 0.6332, 0.3572, 0.635, 0.3572, 0.635, 0.3572, 0.3668, 5.778, 0.365, 0.3572, 0.3668, 0.3572, 0.635, -4.778, 0.6332, -4.778, 0.6332, -4.778, 0.365, 0.3572, 0.3668, 5.778, 0.4699, 5.778, 0.5301, 0.3572, 0.5301, 0.3572, 0.5301, 0.3572, 0.4699, 5.778, 0.4699, 0.3572, 0.4699, 0.3572, 0.5301, -4.778, 0.5301, -4.778, 0.5301, -4.778, 0.4699, 0.3572, 0.4699, -4.778, 0.6332, -4.778, 0.365, 0.6428, 0.3668, 0.6428, 0.3668, 0.6428, 0.635, -4.778, 0.6332, 0.6428, 0.635, 0.6428, 0.3668, 5.778, 0.365, 5.778, 0.365, 5.778, 0.6332, 0.6428, 0.635, 0.5102, -0.2619, 0.5102, 1.262, 0.4898, 1.262, 0.4898, 1.262, 0.4898, -0.2619, 0.5102, -0.2619, 0.4898, -0.2619, 0.5102, -0.2619, 0.5102, 1.262, 0.5102, 1.262, 0.4898, 1.262, 0.4898, -0.2619, 0.4898, 0.4587, 0.5102, 0.4587, 0.5102, 0.5413, 0.5102, 0.5413, 0.4898, 0.5413, 0.4898, 0.4587, -0.2619, 0.4587, 1.262, 0.4587, 1.262, 0.5413, 1.262, 0.5413, -0.2619, 0.5413, -0.2619, 0.4587, 0.4898, 0.4587, 0.5102, 0.4587, 0.5102, 0.5413, 0.5102, 0.5413, 0.4898, 0.5413, 0.4898, 0.4587, -0.2619, 0.4587, 1.262, 0.4587, 1.262, 0.5413, 1.262, 0.5413, -0.2619, 0.5413, -0.2619, 0.4587, 0.5077, -0.2367, 0.5077, 1.237, 0.4923, 1.237, 0.4923, 1.237, 0.4923, -0.2367, 0.5077, -0.2367, 0.4923, -0.2367, 0.5077, -0.2367, 0.5077, 1.237, 0.5077, 1.237, 0.4923, 1.237, 0.4923, -0.2367, 0.4923, 0.8361, 0.5077, 0.8361, 0.5077, 0.9186, 0.5077, 0.9186, 0.4923, 0.9186, 0.4923, 0.8361, -0.2367, 0.8361, 1.237, 0.8361, 1.237, 0.9186, 1.237, 0.9186, -0.2367, 0.9186, -0.2367, 0.8361, 0.4923, 0.8361, 0.5077, 0.8361, 0.5077, 0.9186, 0.5077, 0.9186, 0.4923, 0.9186, 0.4923, 0.8361, -0.2367, 0.8361, 1.237, 0.8361, 1.237, 0.9186, 1.237, 0.9186, -0.2367, 0.9186, -0.2367, 0.8361, 0.5077, -0.2367, 0.5077, 1.237, 0.4923, 1.237, 0.4923, 1.237, 0.4923, -0.2367, 0.5077, -0.2367, 0.4923, -0.2367, 0.5077, -0.2367, 0.5077, 1.237, 0.5077, 1.237, 0.4923, 1.237, 0.4923, -0.2367, 0.4923, 0.4587, 0.5077, 0.4587, 0.5077, 0.5413, 0.5077, 0.5413, 0.4923, 0.5413, 0.4923, 0.4587, -0.2367, 0.4587, 1.237, 0.4587, 1.237, 0.5413, 1.237, 0.5413, -0.2367, 0.5413, -0.2367, 0.4587, 0.4923, 0.4587, 0.5077, 0.4587, 0.5077, 0.5413, 0.5077, 0.5413, 0.4923, 0.5413, 0.4923, 0.4587, -0.2367, 0.4587, 1.237, 0.4587, 1.237, 0.5413, 1.237, 0.5413, -0.2367, 0.5413, -0.2367, 0.4587, 0.5077, -0.2452, 0.5077, 1.245, 0.4923, 1.245, 0.4923, 1.245, 0.4923, -0.2452, 0.5077, -0.2452, 0.4923, -0.2452, 0.5077, -0.2452, 0.5077, 1.245, 0.5077, 1.245, 0.4923, 1.245, 0.4923, -0.2452, 0.4923, 0.6384, 0.5077, 0.6384, 0.5077, 0.7209, 0.5077, 0.7209, 0.4923, 0.7209, 0.4923, 0.6384, -0.2452, 0.6384, 1.245, 0.6384, 1.245, 0.7209, 1.245, 0.7209, -0.2452, 0.7209, -0.2452, 0.6384, 0.4923, 0.6384, 0.5077, 0.6384, 0.5077, 0.7209, 0.5077, 0.7209, 0.4923, 0.7209, 0.4923, 0.6384, -0.2452, 0.6384, 1.245, 0.6384, 1.245, 0.7209, 1.245, 0.7209, -0.2452, 0.7209, -0.2452, 0.6384, 0.635, 0.5301, 0.3668, 0.5301, 0.3668, 0.4699, 0.3668, 0.4699, 0.635, 0.4699, 0.635, 0.5301, 0.365, 0.5301, 0.365, 0.4699, 0.6332, 0.4699, 0.6332, 0.4699, 0.6332, 0.5301, 0.365, 0.5301, -2.144, 0.5301, -2.144, 0.4699, 0.5762, 0.4699, 0.5762, 0.4699, 0.5762, 0.5301, -2.144, 0.5301, 0.5762, 0.5301, 0.5762, 0.4699, 3.144, 0.4699, 3.144, 0.4699, 3.144, 0.5301, 0.5762, 0.5301, 3.144, 0.365, 3.144, 0.6332, 0.4238, 0.635, 0.4238, 0.635, 0.4238, 0.3668, 3.144, 0.365, 0.4238, 0.3668, 0.4238, 0.635, -2.144, 0.6332, -2.144, 0.6332, -2.144, 0.365, 0.4238, 0.3668, 3.144, 0.4699, 3.144, 0.5301, 0.4238, 0.5301, 0.4238, 0.5301, 0.4238, 0.4699, 3.144, 0.4699, 0.4238, 0.4699, 0.4238, 0.5301, -2.144, 0.5301, -2.144, 0.5301, -2.144, 0.4699, 0.4238, 0.4699, -2.144, 0.6332, -2.144, 0.365, 0.5762, 0.3668, 0.5762, 0.3668, 0.5762, 0.635, -2.144, 0.6332, 0.5762, 0.635, 0.5762, 0.3668, 3.144, 0.365, 3.144, 0.365, 3.144, 0.6332, 0.5762, 0.635, 0.3791, 0.5151, 0.245, 0.5151, 0.245, 0.4849, 0.245, 0.4849, 0.3791, 0.4849, 0.3791, 0.5151, 0.6209, 0.5151, 0.6209, 0.4849, 0.755, 0.4849, 0.755, 0.4849, 0.755, 0.5151, 0.6209, 0.5151, -0.8286, 0.5151, -0.8286, 0.4849, 0.5447, 0.4849, 0.5447, 0.4849, 0.5447, 0.5151, -0.8286, 0.5151, 0.5447, 0.5151, 0.5447, 0.4849, 1.829, 0.4849, 1.829, 0.4849, 1.829, 0.5151, 0.5447, 0.5151, 1.829, 0.6209, 1.829, 0.755, 0.4553, 0.7559, 0.4553, 0.7559, 0.4553, 0.6218, 1.829, 0.6209, 0.4553, 0.6218, 0.4553, 0.7559, -0.8286, 0.755, -0.8286, 0.755, -0.8286, 0.6209, 0.4553, 0.6218, 1.829, 0.4849, 1.829, 0.5151, 0.4553, 0.5151, 0.4553, 0.5151, 0.4553, 0.4849, 1.829, 0.4849, 0.4553, 0.4849, 0.4553, 0.5151, -0.8286, 0.5151, -0.8286, 0.5151, -0.8286, 0.4849, 0.4553, 0.4849, -0.8286, 0.755, -0.8286, 0.6209, 0.5447, 0.6218, 0.5447, 0.6218, 0.5447, 0.7559, -0.8286, 0.755, 0.5447, 0.7559, 0.5447, 0.6218, 1.829, 0.6209, 1.829, 0.6209, 1.829, 0.755, 0.5447, 0.7559, 0.635, 0.5301, 0.3668, 0.5301, 0.3668, 0.4699, 0.3668, 0.4699, 0.635, 0.4699, 0.635, 0.5301, 0.365, 0.5301, 0.365, 0.4699, 0.6332, 0.4699, 0.6332, 0.4699, 0.6332, 0.5301, 0.365, 0.5301, -2.156, 0.5301, -2.156, 0.4699, 0.5541, 0.4699, 0.5541, 0.4699, 0.5541, 0.5301, -2.156, 0.5301, 0.5541, 0.5301, 0.5541, 0.4699, 3.156, 0.4699, 3.156, 0.4699, 3.156, 0.5301, 0.5541, 0.5301, 3.156, 0.365, 3.156, 0.6332, 0.4459, 0.635, 0.4459, 0.635, 0.4459, 0.3668, 3.156, 0.365, 0.4459, 0.3668, 0.4459, 0.635, -2.156, 0.6332, -2.156, 0.6332, -2.156, 0.365, 0.4459, 0.3668, 3.156, 0.4699, 3.156, 0.5301, 0.4459, 0.5301, 0.4459, 0.5301, 0.4459, 0.4699, 3.156, 0.4699, 0.4459, 0.4699, 0.4459, 0.5301, -2.156, 0.5301, -2.156, 0.5301, -2.156, 0.4699, 0.4459, 0.4699, -2.156, 0.6332, -2.156, 0.365, 0.5541, 0.3668, 0.5541, 0.3668, 0.5541, 0.635, -2.156, 0.6332, 0.5541, 0.635, 0.5541, 0.3668, 3.156, 0.365, 3.156, 0.365, 3.156, 0.6332, 0.5541, 0.635, 0.5377, 0.5301, 0.4037, 0.5301, 0.4037, 0.4699, 0.4037, 0.4699, 0.5377, 0.4699, 0.5377, 0.5301, 0.4623, 0.5301, 0.4623, 0.4699, 0.5963, 0.4699, 0.5963, 0.4699, 0.5963, 0.5301, 0.4623, 0.5301, -2.051, 0.5301, -2.051, 0.4699, 0.2038, 0.4699, 0.2038, 0.4699, 0.2038, 0.5301, -2.051, 0.5301, 0.2038, 0.5301, 0.2038, 0.4699, 3.051, 0.4699, 3.051, 0.4699, 3.051, 0.5301, 0.2038, 0.5301, 3.051, 0.4623, 3.051, 0.5963, 0.7962, 0.5973, 0.7962, 0.5973, 0.7962, 0.4632, 3.051, 0.4623, 0.7962, 0.4632, 0.7962, 0.5973, -2.051, 0.5963, -2.051, 0.5963, -2.051, 0.4623, 0.7962, 0.4632, 3.051, 0.4699, 3.051, 0.5301, 0.7962, 0.5301, 0.7962, 0.5301, 0.7962, 0.4699, 3.051, 0.4699, 0.7962, 0.4699, 0.7962, 0.5301, -2.051, 0.5301, -2.051, 0.5301, -2.051, 0.4699, 0.7962, 0.4699, -2.051, 0.5963, -2.051, 0.4623, 0.2038, 0.4632, 0.2038, 0.4632, 0.2038, 0.5973, -2.051, 0.5963, 0.2038, 0.5973, 0.2038, 0.4632, 3.051, 0.4623, 3.051, 0.4623, 3.051, 0.5963, 0.2038, 0.5973, 0.5675, 0.5151, 0.4334, 0.5151, 0.4334, 0.4849, 0.4334, 0.4849, 0.5675, 0.4849, 0.5675, 0.5151, 0.4325, 0.5151, 0.4325, 0.4849, 0.5666, 0.4849, 0.5666, 0.4849, 0.5666, 0.5151, 0.4325, 0.5151, -0.8286, 0.5151, -0.8286, 0.4849, 0.5447, 0.4849, 0.5447, 0.4849, 0.5447, 0.5151, -0.8286, 0.5151, 0.5447, 0.5151, 0.5447, 0.4849, 1.829, 0.4849, 1.829, 0.4849, 1.829, 0.5151, 0.5447, 0.5151, 1.829, 0.4325, 1.829, 0.5666, 0.4553, 0.5675, 0.4553, 0.5675, 0.4553, 0.4334, 1.829, 0.4325, 0.4553, 0.4334, 0.4553, 0.5675, -0.8286, 0.5666, -0.8286, 0.5666, -0.8286, 0.4325, 0.4553, 0.4334, 1.829, 0.4849, 1.829, 0.5151, 0.4553, 0.5151, 0.4553, 0.5151, 0.4553, 0.4849, 1.829, 0.4849, 0.4553, 0.4849, 0.4553, 0.5151, -0.8286, 0.5151, -0.8286, 0.5151, -0.8286, 0.4849, 0.4553, 0.4849, -0.8286, 0.5666, -0.8286, 0.4325, 0.5447, 0.4334, 0.5447, 0.4334, 0.5447, 0.5675, -0.8286, 0.5666, 0.5447, 0.5675, 0.5447, 0.4334, 1.829, 0.4325, 1.829, 0.4325, 1.829, 0.5666, 0.5447, 0.5675, 0.5207, 1.001, 0.4793, 1.001, 0.4793, 0.8531, 0.4793, 0.8531, 0.5207, 0.8531, 0.5207, 1.001, 0.4793, 1.001, 0.4793, 0.8531, 0.5207, 0.8531, 0.5207, 0.8531, 0.5207, 1.001, 0.4793, 1.001, -0.4527, 1.001, -0.4527, 0.8531, 1.453, 0.8531, 1.453, 0.8531, 1.453, 1.001, -0.4527, 1.001, 1.453, 0.4793, 1.453, 0.5207, -0.4527, 0.5207, -0.4527, 0.5207, -0.4527, 0.4793, 1.453, 0.4793, 1.453, 0.8531, 1.453, 1.001, -0.4527, 1.001, -0.4527, 1.001, -0.4527, 0.8531, 1.453, 0.8531, -0.4527, 0.5207, -0.4527, 0.4793, 1.453, 0.4793, 1.453, 0.4793, 1.453, 0.5207, -0.4527, 0.5207, 0.5207, 0.7661, 0.4793, 0.7661, 0.4793, 0.5687, 0.4793, 0.5687, 0.5207, 0.5687, 0.5207, 0.7661, 0.4793, 0.7661, 0.4793, 0.5687, 0.5207, 0.5687, 0.5207, 0.5687, 0.5207, 0.7661, 0.4793, 0.7661, -0.7556, 0.7661, -0.7556, 0.5687, 1.756, 0.5687, 1.756, 0.5687, 1.756, 0.7661, -0.7556, 0.7661, 1.756, 0.4793, 1.756, 0.5207, -0.7556, 0.5207, -0.7556, 0.5207, -0.7556, 0.4793, 1.756, 0.4793, 1.756, 0.5687, 1.756, 0.7661, -0.7556, 0.7661, -0.7556, 0.7661, -0.7556, 0.5687, 1.756, 0.5687, -0.7556, 0.5207, -0.7556, 0.4793, 1.756, 0.4793, 1.756, 0.4793, 1.756, 0.5207, -0.7556, 0.5207, 0.5207, 0.5225, 0.4793, 0.5225, 0.4793, 0.2263, 0.4793, 0.2263, 0.5207, 0.2263, 0.5207, 0.5225, 0.4793, 0.5225, 0.4793, 0.2263, 0.5207, 0.2263, 0.5207, 0.2263, 0.5207, 0.5225, 0.4793, 0.5225, -0.4169, 0.5225, -0.4169, 0.2263, 1.417, 0.2263, 1.417, 0.2263, 1.417, 0.5225, -0.4169, 0.5225, 1.417, 0.4793, 1.417, 0.5207, -0.4169, 0.5207, -0.4169, 0.5207, -0.4169, 0.4793, 1.417, 0.4793, 1.417, 0.2263, 1.417, 0.5225, -0.4169, 0.5225, -0.4169, 0.5225, -0.4169, 0.2263, 1.417, 0.2263, -0.4169, 0.5207, -0.4169, 0.4793, 1.417, 0.4793, 1.417, 0.4793, 1.417, 0.5207, -0.4169, 0.5207, 0.5207, 0.6054, 0.4793, 0.6054, 0.4793, 0.3092, 0.4793, 0.3092, 0.5207, 0.3092, 0.5207, 0.6054, 0.4793, 0.6054, 0.4793, 0.3092, 0.5207, 0.3092, 0.5207, 0.3092, 0.5207, 0.6054, 0.4793, 0.6054, -0.4169, 0.6054, -0.4169, 0.3092, 1.417, 0.3092, 1.417, 0.3092, 1.417, 0.6054, -0.4169, 0.6054, 1.417, 0.4793, 1.417, 0.5207, -0.4169, 0.5207, -0.4169, 0.5207, -0.4169, 0.4793, 1.417, 0.4793, 1.417, 0.3092, 1.417, 0.6054, -0.4169, 0.6054, -0.4169, 0.6054, -0.4169, 0.3092, 1.417, 0.3092, -0.4169, 0.5207, -0.4169, 0.4793, 1.417, 0.4793, 1.417, 0.4793, 1.417, 0.5207, -0.4169, 0.5207, 0.9995, 0.9995, 0.0004995, 0.9995, 0.0004998, 0.0005003, 0.0004998, 0.0005003, 0.9995, 0.0005006, 0.9995, 0.9995, 0.0004998, 0.9995, 0.0004995, 0.0005001, 0.9995, 0.0004999, 0.9995, 0.0004999, 0.9995, 0.9995, 0.0004998, 0.9995, 0.0004996, 0.9995, 0.0004996, 0.0005006, 0.9995, 0.0005001, 0.9995, 0.0005001, 0.9995, 0.9995, 0.0004996, 0.9995, 0.9995, 0.0004995, 0.9995, 0.9995, 0.0004996, 0.9995, 0.0004996, 0.9995, 0.0004996, 0.0004995, 0.9995, 0.0004995, 0.9995, 0.0005003, 0.9995, 0.9995, 0.0004996, 0.9995, 0.0004996, 0.9995, 0.0004996, 0.0004999, 0.9995, 0.0005003, 0.0004996, 0.9995, 0.0004996, 0.0004998, 0.9995, 0.0004998, 0.9995, 0.0004998, 0.9995, 0.9995, 0.0004996, 0.9995, 0.9995, 0.9995, 0.0004995, 0.9995, 0.0004998, 0.0005003, 0.0004998, 0.0005003, 0.9995, 0.0005006, 0.9995, 0.9995, 0.0004998, 0.9995, 0.0004995, 0.0005001, 0.9995, 0.0004999, 0.9995, 0.0004999, 0.9995, 0.9995, 0.0004998, 0.9995, 0.0004996, 0.9995, 0.0004996, 0.0005006, 0.9995, 0.0005001, 0.9995, 0.0005001, 0.9995, 0.9995, 0.0004996, 0.9995, 0.9995, 0.0004995, 0.9995, 0.9995, 0.0004996, 0.9995, 0.0004996, 0.9995, 0.0004996, 0.0004995, 0.9995, 0.0004995, 0.9995, 0.0005003, 0.9995, 0.9995, 0.0004996, 0.9995, 0.0004996, 0.9995, 0.0004996, 0.0004999, 0.9995, 0.0005003, 0.0004996, 0.9995, 0.0004996, 0.0004998, 0.9995, 0.0004998, 0.9995, 0.0004998, 0.9995, 0.9995, 0.0004996, 0.9995, 0.9995, 0.9995, 0.0004995, 0.9995, 0.0004998, 0.0005003, 0.0004998, 0.0005003, 0.9995, 0.0005006, 0.9995, 0.9995, 0.0004998, 0.9995, 0.0004995, 0.0005001, 0.9995, 0.0004999, 0.9995, 0.0004999, 0.9995, 0.9995, 0.0004998, 0.9995, 0.0004996, 0.9995, 0.0004996, 0.0005006, 0.9995, 0.0005001, 0.9995, 0.0005001, 0.9995, 0.9995, 0.0004996, 0.9995, 0.9995, 0.0004995, 0.9995, 0.9995, 0.0004996, 0.9995, 0.0004996, 0.9995, 0.0004996, 0.0004995, 0.9995, 0.0004995, 0.9995, 0.0005003, 0.9995, 0.9995, 0.0004996, 0.9995, 0.0004996, 0.9995, 0.0004996, 0.0004999, 0.9995, 0.0005003, 0.0004996, 0.9995, 0.0004996, 0.0004998, 0.9995, 0.0004998, 0.9995, 0.0004998, 0.9995, 0.9995, 0.0004996, 0.9995, 0.9995, 0.9995, 0.0004995, 0.9995, 0.0004998, 0.0005003, 0.0004998, 0.0005003, 0.9995, 0.0005006, 0.9995, 0.9995, 0.0004998, 0.9995, 0.0004995, 0.0005001, 0.9995, 0.0004999, 0.9995, 0.0004999, 0.9995, 0.9995, 0.0004998, 0.9995, 0.0004996, 0.9995, 0.0004996, 0.0005006, 0.9995, 0.0005001, 0.9995, 0.0005001, 0.9995, 0.9995, 0.0004996, 0.9995, 0.9995, 0.0004995, 0.9995, 0.9995, 0.0004996, 0.9995, 0.0004996, 0.9995, 0.0004996, 0.0004995, 0.9995, 0.0004995, 0.9995, 0.0005003, 0.9995, 0.9995, 0.0004996, 0.9995, 0.0004996, 0.9995, 0.0004996, 0.0004999, 0.9995, 0.0005003, 0.0004996, 0.9995, 0.0004996, 0.0004998, 0.9995, 0.0004998, 0.9995, 0.0004998, 0.9995, 0.9995, 0.0004996, 0.9995, 0.9995, 0.9995, 0.0004995, 0.9995, 0.0004998, 0.0005003, 0.0004998, 0.0005003, 0.9995, 0.0005006, 0.9995, 0.9995, 0.0004998, 0.9995, 0.0004995, 0.0005001, 0.9995, 0.0004999, 0.9995, 0.0004999, 0.9995, 0.9995, 0.0004998, 0.9995, 0.0004996, 0.9995, 0.0004996, 0.0005006, 0.9995, 0.0005001, 0.9995, 0.0005001, 0.9995, 0.9995, 0.0004996, 0.9995, 0.9995, 0.0004995, 0.9995, 0.9995, 0.0004996, 0.9995, 0.0004996, 0.9995, 0.0004996, 0.0004995, 0.9995, 0.0004995, 0.9995, 0.0005003, 0.9995, 0.9995, 0.0004996, 0.9995, 0.0004996, 0.9995, 0.0004996, 0.0004999, 0.9995, 0.0005003, 0.0004996, 0.9995, 0.0004996, 0.0004998, 0.9995, 0.0004998, 0.9995, 0.0004998, 0.9995, 0.9995, 0.0004996, 0.9995, 0.9995, 0.9995, 0.0004995, 0.9995, 0.0004998, 0.0005003, 0.0004998, 0.0005003, 0.9995, 0.0005006, 0.9995, 0.9995, 0.0004998, 0.9995, 0.0004995, 0.0005001, 0.9995, 0.0004999, 0.9995, 0.0004999, 0.9995, 0.9995, 0.0004998, 0.9995, 0.0004996, 0.9995, 0.0004996, 0.0005006, 0.9995, 0.0005001, 0.9995, 0.0005001, 0.9995, 0.9995, 0.0004996, 0.9995, 0.9995, 0.0004995, 0.9995, 0.9995, 0.0004996, 0.9995, 0.0004996, 0.9995, 0.0004996, 0.0004995, 0.9995, 0.0004995, 0.9995, 0.0005003, 0.9995, 0.9995, 0.0004996, 0.9995, 0.0004996, 0.9995, 0.0004996, 0.0004999, 0.9995, 0.0005003, 0.0004996, 0.9995, 0.0004996, 0.0004998, 0.9995, 0.0004998, 0.9995, 0.0004998, 0.9995, 0.9995, 0.0004996, 0.9995, 0.9995, 0.9995, 0.0004995, 0.9995, 0.0004998, 0.0005003, 0.0004998, 0.0005003, 0.9995, 0.0005006, 0.9995, 0.9995, 0.0004998, 0.9995, 0.0004995, 0.0005001, 0.9995, 0.0004999, 0.9995, 0.0004999, 0.9995, 0.9995, 0.0004998, 0.9995, 0.0004996, 0.9995, 0.0004996, 0.0005006, 0.9995, 0.0005001, 0.9995, 0.0005001, 0.9995, 0.9995, 0.0004996, 0.9995, 0.9995, 0.0004995, 0.9995, 0.9995, 0.0004996, 0.9995, 0.0004996, 0.9995, 0.0004996, 0.0004995, 0.9995, 0.0004995, 0.9995, 0.0005003, 0.9995, 0.9995, 0.0004996, 0.9995, 0.0004996, 0.9995, 0.0004996, 0.0004999, 0.9995, 0.0005003, 0.0004996, 0.9995, 0.0004996, 0.0004998, 0.9995, 0.0004998, 0.9995, 0.0004998, 0.9995, 0.9995, 0.0004996, 0.9995, 0.9995, 0.9995, 0.0004995, 0.9995, 0.0004998, 0.0005003, 0.0004998, 0.0005003, 0.9995, 0.0005006, 0.9995, 0.9995, 0.0004998, 0.9995, 0.0004995, 0.0005001, 0.9995, 0.0004999, 0.9995, 0.0004999, 0.9995, 0.9995, 0.0004998, 0.9995, 0.0004996, 0.9995, 0.0004996, 0.0005006, 0.9995, 0.0005001, 0.9995, 0.0005001, 0.9995, 0.9995, 0.0004996, 0.9995, 0.9995, 0.0004995, 0.9995, 0.9995, 0.0004996, 0.9995, 0.0004996, 0.9995, 0.0004996, 0.0004995, 0.9995, 0.0004995, 0.9995, 0.0005003, 0.9995, 0.9995, 0.0004996, 0.9995, 0.0004996, 0.9995, 0.0004996, 0.0004999, 0.9995, 0.0005003, 0.0004996, 0.9995, 0.0004996, 0.0004998, 0.9995, 0.0004998, 0.9995, 0.0004998, 0.9995, 0.9995, 0.0004996, 0.9995, 0.9995, 0.9995, 0.0004995, 0.9995, 0.0004998, 0.0005003, 0.0004998, 0.0005003, 0.9995, 0.0005006, 0.9995, 0.9995, 0.0004998, 0.9995, 0.0004995, 0.0005001, 0.9995, 0.0004999, 0.9995, 0.0004999, 0.9995, 0.9995, 0.0004998, 0.9995, 0.0004996, 0.9995, 0.0004996, 0.0005006, 0.9995, 0.0005001, 0.9995, 0.0005001, 0.9995, 0.9995, 0.0004996, 0.9995, 0.9995, 0.0004995, 0.9995, 0.9995, 0.0004996, 0.9995, 0.0004996, 0.9995, 0.0004996, 0.0004995, 0.9995, 0.0004995, 0.9995, 0.0005003, 0.9995, 0.9995, 0.0004996, 0.9995, 0.0004996, 0.9995, 0.0004996, 0.0004999, 0.9995, 0.0005003, 0.0004996, 0.9995, 0.0004996, 0.0004998, 0.9995, 0.0004998, 0.9995, 0.0004998, 0.9995, 0.9995, 0.0004996, 0.9995, 0.9995, 0.9995, 0.0004995, 0.9995, 0.0004998, 0.0005003, 0.0004998, 0.0005003, 0.9995, 0.0005006, 0.9995, 0.9995, 0.0004998, 0.9995, 0.0004995, 0.0005001, 0.9995, 0.0004999, 0.9995, 0.0004999, 0.9995, 0.9995, 0.0004998, 0.9995, 0.0004996, 0.9995, 0.0004996, 0.0005006, 0.9995, 0.0005001, 0.9995, 0.0005001, 0.9995, 0.9995, 0.0004996, 0.9995, 0.9995, 0.0004995, 0.9995, 0.9995, 0.0004996, 0.9995, 0.0004996, 0.9995, 0.0004996, 0.0004995, 0.9995, 0.0004995, 0.9995, 0.0005003, 0.9995, 0.9995, 0.0004996, 0.9995, 0.0004996, 0.9995, 0.0004996, 0.0004999, 0.9995, 0.0005003, 0.0004996, 0.9995, 0.0004996, 0.0004998, 0.9995, 0.0004998, 0.9995, 0.0004998, 0.9995, 0.9995, 0.0004996, 0.9995, 0.9995, 0.9995, 0.0004995, 0.9995, 0.0004998, 0.0005003, 0.0004998, 0.0005003, 0.9995, 0.0005006, 0.9995, 0.9995, 0.0004998, 0.9995, 0.0004995, 0.0005001, 0.9995, 0.0004999, 0.9995, 0.0004999, 0.9995, 0.9995, 0.0004998, 0.9995, 0.0004996, 0.9995, 0.0004996, 0.0005006, 0.9995, 0.0005001, 0.9995, 0.0005001, 0.9995, 0.9995, 0.0004996, 0.9995, 0.9995, 0.0004995, 0.9995, 0.9995, 0.0004996, 0.9995, 0.0004996, 0.9995, 0.0004996, 0.0004995, 0.9995, 0.0004995, 0.9995, 0.0005003, 0.9995, 0.9995, 0.0004996, 0.9995, 0.0004996, 0.9995, 0.0004996, 0.0004999, 0.9995, 0.0005003, 0.0004996, 0.9995, 0.0004996, 0.0004998, 0.9995, 0.0004998, 0.9995, 0.0004998, 0.9995, 0.9995, 0.0004996, 0.9995, 0.9995, 0.9995, 0.0004995, 0.9995, 0.0004998, 0.0005003, 0.0004998, 0.0005003, 0.9995, 0.0005006, 0.9995, 0.9995, 0.0004998, 0.9995, 0.0004995, 0.0005001, 0.9995, 0.0004999, 0.9995, 0.0004999, 0.9995, 0.9995, 0.0004998, 0.9995, 0.0004996, 0.9995, 0.0004996, 0.0005006, 0.9995, 0.0005001, 0.9995, 0.0005001, 0.9995, 0.9995, 0.0004996, 0.9995, 0.9995, 0.0004995, 0.9995, 0.9995, 0.0004996, 0.9995, 0.0004996, 0.9995, 0.0004996, 0.0004995, 0.9995, 0.0004995, 0.9995, 0.0005003, 0.9995, 0.9995, 0.0004996, 0.9995, 0.0004996, 0.9995, 0.0004996, 0.0004999, 0.9995, 0.0005003, 0.0004996, 0.9995, 0.0004996, 0.0004998, 0.9995, 0.0004998, 0.9995, 0.0004998, 0.9995, 0.9995, 0.0004996, 0.9995, 0.9995, 0.9995, 0.0004995, 0.9995, 0.0004998, 0.0005003, 0.0004998, 0.0005003, 0.9995, 0.0005006, 0.9995, 0.9995, 0.0004998, 0.9995, 0.0004995, 0.0005001, 0.9995, 0.0004999, 0.9995, 0.0004999, 0.9995, 0.9995, 0.0004998, 0.9995, 0.0004996, 0.9995, 0.0004996, 0.0005006, 0.9995, 0.0005001, 0.9995, 0.0005001, 0.9995, 0.9995, 0.0004996, 0.9995, 0.9995, 0.0004995, 0.9995, 0.9995, 0.0004996, 0.9995, 0.0004996, 0.9995, 0.0004996, 0.0004995, 0.9995, 0.0004995, 0.9995, 0.0005003, 0.9995, 0.9995, 0.0004996, 0.9995, 0.0004996, 0.9995, 0.0004996, 0.0004999, 0.9995, 0.0005003, 0.0004996, 0.9995, 0.0004996, 0.0004998, 0.9995, 0.0004998, 0.9995, 0.0004998, 0.9995, 0.9995, 0.0004996, 0.9995, 0.9995, 0.9995, 0.0004995, 0.9995, 0.0004998, 0.0005003, 0.0004998, 0.0005003, 0.9995, 0.0005006, 0.9995, 0.9995, 0.0004998, 0.9995, 0.0004995, 0.0005001, 0.9995, 0.0004999, 0.9995, 0.0004999, 0.9995, 0.9995, 0.0004998, 0.9995, 0.0004996, 0.9995, 0.0004996, 0.0005006, 0.9995, 0.0005001, 0.9995, 0.0005001, 0.9995, 0.9995, 0.0004996, 0.9995, 0.9995, 0.0004995, 0.9995, 0.9995, 0.0004996, 0.9995, 0.0004996, 0.9995, 0.0004996, 0.0004995, 0.9995, 0.0004995, 0.9995, 0.0005003, 0.9995, 0.9995, 0.0004996, 0.9995, 0.0004996, 0.9995, 0.0004996, 0.0004999, 0.9995, 0.0005003, 0.0004996, 0.9995, 0.0004996, 0.0004998, 0.9995, 0.0004998, 0.9995, 0.0004998, 0.9995, 0.9995, 0.0004996, 0.9995, 1.444, 0.6761, 1.444, 0.9972, -0.4444, 0.9972, -0.4444, 0.9972, -0.4444, 0.6761, 1.444, 0.6761, 1.444, 0.3844, 1.444, 0.6761, -0.4444, 0.6761, -0.4444, 0.6761, -0.4444, 0.3844, 1.444, 0.3844, 1.444, 0.0004996, 1.444, 0.3844, -0.4444, 0.3844, -0.4444, 0.3844, -0.4444, 0.0004996, 1.444, 0.0004996, -0.4444, 0.0253, -0.4444, 0.0004995, 1.444, 0.0004995, 1.444, 0.0004995, 1.444, 0.0253, -0.4444, 0.0253, -0.4444, 0.3837, -0.4444, 0.0004996, 1.444, 0.0004996, 1.444, 0.0004996, 1.444, 0.3837, -0.4444, 0.3837, -0.4444, 0.6753, -0.4444, 0.3837, 1.444, 0.3837, 1.444, 0.3837, 1.444, 0.6753, -0.4444, 0.6753, -0.4444, 0.9995, -0.4444, 0.6753, 1.444, 0.6753, 1.444, 0.6753, 1.444, 0.9995, -0.4444, 0.9995, 1.444, 0.9972, 1.444, 0.9995, -0.4444, 0.9995, -0.4444, 0.9995, -0.4444, 0.9972, 1.444, 0.9972, 0.02884, 0.6761, 0.7905, 0.9972, 0.7657, 0.9995, 0.02884, 0.6761, 0.7657, 0.9995, 0.0004995, 0.6753, 0.02884, 0.6761, 0.0004995, 0.6753, 0.6807, 0.3837, 0.7019, 0.3844, 0.02884, 0.6761, 0.6807, 0.3837, 0.7019, 0.3844, 0.6807, 0.3837, 0.9747, 0.0004996, 0.7019, 0.3844, 0.9747, 0.0004996, 0.9995, 0.0004996, 0.2981, 0.3844, 0.0004995, 0.0004996, 0.0253, 0.0004996, 0.2981, 0.3844, 0.0253, 0.0004996, 0.3193, 0.3837, 0.2343, 0.9995, 0.2095, 0.9972, 0.9712, 0.6761, 0.9995, 0.6753, 0.2343, 0.9995, 0.9712, 0.6761, 0.3193, 0.3837, 0.9995, 0.6753, 0.9712, 0.6761, 0.2981, 0.3844, 0.3193, 0.3837, 0.9712, 0.6761, 1.547, 0.5127, -0.9845, 0.5127, -0.9845, 0.4873, -0.9845, 0.4873, 1.547, 0.4873, 1.547, 0.5127, 0.9373, 0.5127, 0.07605, 0.5127, 0.07605, 0.4873, 0.07605, 0.4873, 0.9373, 0.4873, 0.9373, 0.5127, 1.984, 0.5127, -0.5471, 0.5127, -0.5471, 0.4873, -0.5471, 0.4873, 1.984, 0.4873, 1.984, 0.5127, 0.924, 0.5127, 0.0627, 0.5127, 0.0627, 0.4873, 0.0627, 0.4873, 0.924, 0.4873, 0.924, 0.5127, 1.52, 0.5127, -0.1768, 0.5127, -0.1768, 0.4873, -0.1768, 0.4873, 1.52, 0.4873, 1.52, 0.5127, -1.693, 0.5127, -1.956, 0.5127, -1.956, 0.4873, -1.956, 0.4873, -1.693, 0.4873, -1.693, 0.5127, 0.941, 0.5127, -0.5204, 0.5127, -0.5204, 0.4873, -0.5204, 0.4873, 0.941, 0.4873, 0.941, 0.5127, -1.057, 0.5127, -1.692, 0.5127, -1.692, 0.4873, -1.692, 0.4873, -1.057, 0.4873, -1.057, 0.5127, 1.52, 0.5127, 0.05899, 0.5127, 0.05899, 0.4873, 0.05899, 0.4873, 1.52, 0.4873, 1.52, 0.5127, 2.142, 0.5127, -1.057, 0.5127, -1.057, 0.4873, -1.057, 0.4873, 2.142, 0.4873, 2.142, 0.5127, 0.9426, 0.5127, -0.5204, 0.5127, -0.5204, 0.4873, -0.5204, 0.4873, 0.9426, 0.4873, 0.9426, 0.5127, 2.831, 0.5127, 2.141, 0.5127, 2.141, 0.4873, 2.141, 0.4873, 2.831, 0.4873, 2.831, 0.5127, 1.52, 0.5127, 0.05742, 0.5127, 0.05742, 0.4873, 0.05742, 0.4873, 1.52, 0.4873, 1.52, 0.5127, 2.958, 0.5127, 2.832, 0.5127, 2.832, 0.4873, 2.832, 0.4873, 2.958, 0.4873, 2.958, 0.5127, 1.177, 0.5127, -0.5204, 0.5127, -0.5204, 0.4873, -0.5204, 0.4873, 1.177, 0.4873, 1.177, 0.5127, 2.958, 0.5127, -1.958, 0.5127, -1.958, 0.4873, -1.958, 0.4873, 2.958, 0.4873, 2.958, 0.5127, 2.057, 0.941, 1.547, 0.9373, 1.547, 0.07605, 2.057, -0.5204, 2.057, 0.941, 1.547, 0.07605, 2.057, -0.5204, 1.547, 0.07605, -0.9845, 0.07605, -1.142, -0.5204, 2.057, -0.5204, -0.9845, 0.07605, -1.142, -0.5204, -0.9845, 0.07605, -0.9845, 0.9373, -1.141, 0.9426, -1.142, -0.5204, -0.9845, 0.9373, 2.692, 0.941, 2.693, -0.5204, 2.956, -0.5204, 2.692, 0.941, 2.956, -0.5204, 2.958, 1.177, 2.057, 0.941, 2.692, 0.941, 2.958, 1.177, 1.547, 0.9373, 2.057, 0.941, 2.958, 1.177, 1.547, 0.9373, 2.958, 1.177, -1.958, 1.177, -0.9845, 0.9373, 1.547, 0.9373, -1.958, 1.177, -1.141, 0.9426, -0.9845, 0.9373, -1.958, 1.177, -1.831, 0.9426, -1.141, 0.9426, -1.958, 1.177, -1.832, -0.5204, -1.831, 0.9426, -1.958, 1.177, -1.832, -0.5204, -1.958, 1.177, -1.958, -0.5204, 2.832, -0.5204, 2.958, -0.5204, 2.958, 1.177, -1.956, -0.5204, -1.693, -0.5204, -1.692, 0.941, -1.958, 1.177, -1.956, -0.5204, -1.692, 0.941, -1.958, 1.177, -1.692, 0.941, -1.057, 0.941, -1.958, 1.177, -1.057, 0.941, -0.5471, 0.9373, 2.958, 1.177, -1.958, 1.177, -0.5471, 0.9373, 2.958, 1.177, -0.5471, 0.9373, 1.984, 0.9373, -0.5471, 0.07605, -0.5471, 0.9373, -1.057, 0.941, -0.5471, 0.07605, -1.057, 0.941, -1.057, -0.5204, 1.984, 0.07605, -0.5471, 0.07605, -1.057, -0.5204, 1.984, 0.07605, -1.057, -0.5204, 2.142, -0.5204, 1.984, 0.9373, 1.984, 0.07605, 2.142, -0.5204, 1.984, 0.9373, 2.142, -0.5204, 2.141, 0.9426, 2.958, 1.177, 1.984, 0.9373, 2.141, 0.9426, 2.958, 1.177, 2.141, 0.9426, 2.831, 0.9426, 2.832, -0.5204, 2.958, 1.177, 2.831, 0.9426, 2.416, 0.5127, 1.367, 0.5127, 1.367, 0.4873, 1.367, 0.4873, 2.416, 0.4873, 2.416, 0.5127, 0.8629, 0.5127, 0.09682, 0.5127, 0.09682, 0.4873, 0.09682, 0.4873, 0.8629, 0.4873, 0.8629, 0.5127, -0.3674, 0.5127, -1.416, 0.5127, -1.416, 0.4873, -1.416, 0.4873, -0.3674, 0.4873, -0.3674, 0.5127, 0.9032, 0.5127, 0.1371, 0.5127, 0.1371, 0.4873, 0.1371, 0.4873, 0.9032, 0.4873, 0.9032, 0.5127, 1.181, 0.5127, -0.5161, 0.5127, -0.5161, 0.4873, -0.5161, 0.4873, 1.181, 0.4873, 1.181, 0.5127, 2.958, 0.5127, -1.958, 0.5127, -1.958, 0.4873, -1.958, 0.4873, 2.958, 0.4873, 2.958, 0.5127, 1.516, 0.5127, -0.1812, 0.5127, -0.1812, 0.4873, -0.1812, 0.4873, 1.516, 0.4873, 1.516, 0.5127, 2.957, 0.5127, -1.958, 0.5127, -1.958, 0.4873, -1.958, 0.4873, 2.957, 0.4873, 2.957, 0.5127, -1.958, 1.181, 1.367, 0.09682, 1.367, 0.8629, -1.958, 1.181, 1.367, 0.8629, 2.416, 0.8629, 2.958, 1.181, -1.958, 1.181, 2.416, 0.8629, 2.958, 1.181, 2.416, 0.8629, 2.416, 0.09682, 2.958, -0.5161, 2.958, 1.181, 2.416, 0.09682, 2.958, -0.5161, 2.416, 0.09682, 1.367, 0.09682, 1.367, 0.09682, -1.958, 1.181, -1.957, -0.5161, 2.958, -0.5161, 1.367, 0.09682, -1.957, -0.5161, 2.957, -0.5161, 2.958, 1.181, -0.3674, 0.09682, -1.958, -0.5161, 2.957, -0.5161, -0.3674, 0.09682, -1.958, -0.5161, -0.3674, 0.09682, -1.416, 0.09682, -0.3674, 0.8629, -0.3674, 0.09682, 2.958, 1.181, -1.416, 0.8629, -0.3674, 0.8629, 2.958, 1.181, -1.416, 0.8629, 2.958, 1.181, -1.958, 1.181, -1.416, 0.09682, -1.416, 0.8629, -1.958, 1.181, -1.958, -0.5161, -1.416, 0.09682, -1.958, 1.181])
me_junglehutone256.materials.append(mat_td_oldwood01)
me_junglehutone256.materials.append(mat_4___default)
me_junglehutone256.materials.append(mat_td_wallswood01)
me_junglehutone256.materials.append(mat_corrigate01)
me_junglehutone256.use_remesh_preserve_volume = False
me_junglehutone256.use_remesh_preserve_attributes = False
me_junglehutone256.use_mirror_vertex_groups = False
me_junglehutone256.update()

# ---- objects
ob_base01 = bpy.data.objects.new('Base01', None)
ob_detail256 = bpy.data.objects.new('detail256', None)
ob_start01 = bpy.data.objects.new('Start01', None)
ob_junglehutone256 = bpy.data.objects.new('JungleHutOne256', None)
ob_untitled = bpy.data.objects.new('Untitled', me_junglehutone256)
ob_environmentambientlight = bpy.data.objects.new('EnvironmentAmbientLight', light_environmentambientlight)
ob_lamp = bpy.data.objects.new('Lamp', light_lamp)
ob_camera = bpy.data.objects.new('Camera', cam_camera)

# ---- transforms, parenting, visibility, modifiers, constraints
ob_base01.location = (0.003767, 0.006567, -0.5361)
ob_base01.scale = (0.0254, 0.0254, 0.0254)
ob_base01.empty_image_offset = (0.0, 0.0)
ob_base01.lineart.crease_threshold = 0.0
ob_detail256.parent = ob_base01
ob_detail256.location = (0.0, 0.0, 0.0)
ob_detail256.empty_image_offset = (0.0, 0.0)
ob_detail256.lineart.crease_threshold = 0.0
ob_start01.parent = ob_base01
ob_start01.location = (0.0, 0.0, 0.0)
ob_start01.empty_image_offset = (0.0, 0.0)
ob_start01.lineart.crease_threshold = 0.0
ob_junglehutone256.parent = ob_start01
ob_junglehutone256.location = (-4.323, 3.273, -31.62)
ob_junglehutone256.scale = (2.538, 2.538, 2.538)
ob_junglehutone256.empty_image_offset = (0.0, 0.0)
ob_junglehutone256.lineart.crease_threshold = 0.0
ob_untitled.parent = ob_junglehutone256
ob_untitled.location = (-32.28, -50.13, -45.58)
ob_untitled.lineart.crease_threshold = 0.0
ob_environmentambientlight.location = (0.0, 0.0, 0.0)
ob_environmentambientlight.scale = (0.0254, 0.0254, 0.0254)
ob_environmentambientlight.lineart.crease_threshold = 0.0
ob_lamp.location = (4.076, 1.005, 5.904)
ob_lamp.rotation_euler = (0.6503, 0.05522, 1.866)
ob_lamp.lock_rotations_4d = False
ob_lamp.empty_display_type = 'ARROWS'
ob_lamp.color = (0.0, 0.0, 0.0, 0.0)
ob_lamp.lineart.crease_threshold = 0.0
ob_camera.location = (7.481, -6.508, 5.344)
ob_camera.rotation_euler = (1.109, 0.0, 0.8149)
ob_camera.lock_rotations_4d = False
ob_camera.empty_display_type = 'ARROWS'
ob_camera.color = (0.0, 0.0, 0.0, 0.0)
ob_camera.display_type = 'WIRE'
ob_camera.lineart.crease_threshold = 0.0

# ---- collection membership
col_collection_1.objects.link(ob_base01)
col_collection_1.objects.link(ob_detail256)
col_collection_1.objects.link(ob_start01)
col_collection_1.objects.link(ob_junglehutone256)
col_collection_1.objects.link(ob_untitled)
col_collection_1.objects.link(ob_environmentambientlight)
col_collection_1.objects.link(ob_lamp)
col_collection_1.objects.link(ob_camera)

# ---- scene / render settings (as saved in the file)
scene.camera = ob_camera
scene.frame_start = 1; scene.frame_end = 250; scene.frame_set(1)
scene.render.engine = 'BLENDER_EEVEE_NEXT'
scene.render.resolution_percentage = 50
scene.render.dither_intensity = 0.0
scene.cycles.use_denoising = False
scene.cycles.samples = 128
scene.cycles.sampling_pattern = 'TABULATED_SOBOL'
scene.cycles.use_adaptive_sampling = False
scene.cycles.use_light_tree = False
scene.cycles.blur_glossy = 0.0
scene.cycles.sample_clamp_indirect = 0.0
scene.view_settings.view_transform = 'Standard'
bpy.context.view_layer.update()
